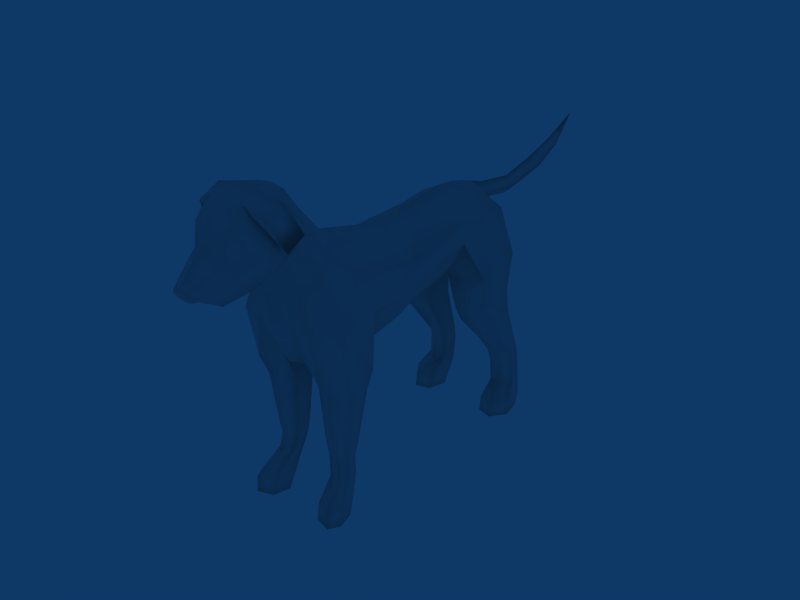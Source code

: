 # Source: dog.blend  (saved by Blender 2.72.0; exported with 4.5.12 LTS)
import bpy
from mathutils import Matrix  # noqa: F401  (used for matrix-valued properties, if any)

bpy.ops.wm.read_factory_settings(use_empty=True)
scene = bpy.context.scene
scene.name = 'Scene'

# ---- collections
col_collection_1 = bpy.data.collections.new('Collection 1'); scene.collection.children.link(col_collection_1)
col_collection_6 = bpy.data.collections.new('Collection 6'); scene.collection.children.link(col_collection_6)

# ---- materials (node trees are filled in below, after node groups)
mat_dural_creatures_quadruped_texture_simple_squirrel = bpy.data.materials.new('/dural/creatures/quadruped/texture/simple_squirrel')
mat_dural_creatures_quadruped_texture_simple_squirrel.alpha_threshold = 0.0
mat_dural_creatures_quadruped_texture_simple_squirrel.roughness = 0.5
mat_dural_creatures_quadruped_texture_simple_squirrel.line_color = (0.0, 0.0, 0.0, 1.0)

# ---- material node trees

# ---- world
world_world = bpy.data.worlds.new('World'); scene.world = world_world
world_world.color = (0.05656, 0.2208, 0.4)
world_world.use_sun_shadow = False
world_world.sun_shadow_jitter_overblur = 0.0
world_world.cycles.sampling_method = 'MANUAL'
world_world.cycles.sample_map_resolution = 256

# ---- meshes
me_dog = bpy.data.meshes.new('dog')
me_dog.from_pydata([(0.01143, -0.4325, 0.6133), (-0.001522, -0.3852, 0.533), (-0.001521, -0.3725, 0.4605), (-0.03391, -0.3124, 0.346), (-0.06193, -0.1853, 0.335), (-0.07059, -0.05393, 0.3651), (-0.05574, 0.03931, 0.3817), (-0.06285, 0.1419, 0.3994), (-0.02855, 0.3304, 0.522), (-0.04352, -0.4106, 0.6331), (-0.05108, -0.3953, 0.5936), (-0.06468, -0.3512, 0.5355), (-0.132, -0.1983, 0.4601), (-0.1134, -0.05393, 0.444), (-0.1124, 0.03739, 0.4661), (-0.1087, 0.2122, 0.5219), (-0.05954, -0.3829, 0.6746), (-0.07578, -0.3491, 0.6225), (-0.09069, -0.311, 0.5736), (-0.04758, -0.3876, 0.753), (-0.06715, -0.3108, 0.6587), (-0.08114, -0.273, 0.5956), (-0.1171, -0.2404, 0.5435), (-0.1134, -0.05393, 0.5104), (-0.1037, 0.03739, 0.5261), (-0.05537, 0.187, 0.5683), (-0.001522, 0.3093, 0.5689), (-0.0244, -0.3659, 0.764), (-0.03284, -0.2984, 0.683), (-0.05167, -0.235, 0.6019), (-0.05522, -0.05393, 0.5565), (-0.04166, 0.03739, 0.557), (-0.001521, -0.1877, 0.3042), (-0.001524, -0.05393, 0.3312), (-0.001523, 0.04062, 0.3564), (-0.001523, 0.1328, 0.3719), (-0.001522, 0.3218, 0.4474), (-0.001522, 0.3311, 0.5083), (-0.001522, 0.1883, 0.595), (-0.001522, 0.03739, 0.5825), (-0.001522, -0.05393, 0.5768), (-0.001522, -0.225, 0.6202), (-0.001522, -0.2894, 0.694), (0.01143, -0.3666, 0.7699), (-0.00152, -0.3295, 0.3487), (-0.04597, 0.2878, 0.5642), (-0.001522, 0.2762, 0.5802), (0.01143, -0.6082, 0.6104), (0.01143, -0.6099, 0.6271), (-0.007415, -0.6079, 0.6229), (-0.01403, -0.6032, 0.6127), (-0.007415, -0.5984, 0.6026), (0.01143, -0.5965, 0.5984), (0.01143, -0.6014, 0.6387), (-0.01165, -0.5975, 0.6304), (-0.02002, -0.5907, 0.6158), (-0.01165, -0.5839, 0.6013), (0.01143, -0.5866, 0.5977), (0.01143, -0.5753, 0.6656), (-0.02368, -0.5638, 0.6511), (-0.03703, -0.5541, 0.6201), (-0.02777, -0.5412, 0.5799), (0.01143, -0.5377, 0.5723), (0.01143, -0.5384, 0.6947), (-0.03014, -0.5295, 0.6758), (-0.04973, -0.5154, 0.6456), (-0.05081, -0.4853, 0.6002), (0.01143, -0.4897, 0.5907), (0.01143, -0.5278, 0.736), (-0.03549, -0.5175, 0.7283), (-0.06796, -0.4984, 0.6681), (-0.06178, -0.4667, 0.6122), (0.01143, -0.4607, 0.5992), (0.01143, -0.4957, 0.7689), (-0.02979, -0.4983, 0.7578), (-0.07508, -0.4635, 0.6913), (-0.06997, -0.4181, 0.6373), (0.01143, -0.44, 0.7934), (-0.02487, -0.4404, 0.7843), (-0.06661, -0.4016, 0.7281), (-0.03065, -0.4784, 0.767), (-0.0385, -0.4731, 0.7531), (-0.07778, -0.4093, 0.7205), (-0.04443, -0.4272, 0.773), (-0.0716, -0.3792, 0.6712), (-0.07909, -0.4701, 0.74), (-0.07802, -0.4183, 0.7656), (-0.06962, -0.4149, 0.7628), (-0.06999, -0.4735, 0.7345), (-0.09641, -0.4334, 0.6697), (-0.09592, -0.3861, 0.6938), (-0.1171, -0.2751, -0.03504), (-0.112, -0.3459, -0.03504), (-0.07164, -0.3331, -0.03504), (-0.06092, -0.2901, -0.03504), (-0.09051, -0.2599, -0.03504), (-0.1278, -0.3181, -0.03504), (-0.1113, -0.3434, 0.007563), (-0.06985, -0.3259, 0.007563), (-0.0568, -0.2735, 0.007563), (-0.08521, -0.2386, 0.007563), (-0.1129, -0.2585, 0.007563), (-0.126, -0.3109, 0.007563), (-0.0967, -0.2847, 0.0532), (-0.06379, -0.2781, 0.0532), (-0.05682, -0.2501, 0.0532), (-0.08275, -0.2287, 0.0532), (-0.1013, -0.2354, 0.0532), (-0.1095, -0.2682, 0.0532), (-0.08432, -0.2879, 0.1331), (-0.04555, -0.2718, 0.1331), (-0.04275, -0.2348, 0.1331), (-0.07871, -0.2138, 0.1331), (-0.1058, -0.2299, 0.1331), (-0.1086, -0.2669, 0.1331), (-0.0908, -0.306, 0.2748), (-0.03517, -0.2786, 0.2748), (-0.03099, -0.2282, 0.2748), (-0.08245, -0.1998, 0.2748), (-0.1242, -0.2184, 0.2748), (-0.1279, -0.2625, 0.2748), (-0.08801, -0.3352, 0.3327), (-0.03784, -0.231, 0.3123), (-0.1448, -0.222, 0.3327), (-0.1282, -0.2919, 0.3327), (-0.09315, -0.3589, 0.4617), (-0.1388, -0.3031, 0.4612), (-0.1021, -0.2637, 0.1032), (-0.08459, -0.279, 0.09975), (-0.05026, -0.2665, 0.1006), (-0.04755, -0.2377, 0.1005), (-0.07941, -0.222, 0.1008), (-0.09941, -0.2344, 0.1006), (-0.05194, -0.3625, 0.4603), (-0.1512, 0.2904, -0.03158), (-0.1034, 0.3569, -0.03289), (-0.1408, 0.3431, -0.03161), (-0.1226, 0.2515, -0.03166), (-0.08417, 0.2624, -0.03176), (-0.07418, 0.3155, -0.03483), (-0.09789, 0.3735, 0.004173), (-0.1383, 0.3565, 0.005736), (-0.1499, 0.2975, 0.005767), (-0.1219, 0.2554, 0.005692), (-0.08285, 0.2695, 0.005588), (-0.06931, 0.3291, 0.002268), (-0.09384, 0.3746, 0.03706), (-0.1277, 0.3668, 0.0388), (-0.1351, 0.3333, 0.03882), (-0.1109, 0.3076, 0.03287), (-0.08055, 0.3136, 0.03868), (-0.06954, 0.3471, 0.03544), (-0.09369, 0.3736, 0.09446), (-0.1268, 0.3632, 0.09669), (-0.1329, 0.3306, 0.09712), (-0.1067, 0.3083, 0.0953), (-0.07483, 0.3167, 0.09309), (-0.06679, 0.3497, 0.09266), (-0.09115, 0.3706, 0.1286), (-0.1246, 0.3579, 0.1309), (-0.1313, 0.3199, 0.1314), (-0.1054, 0.2945, 0.1296), (-0.07321, 0.3051, 0.1273), (-0.06453, 0.3435, 0.1269), (-0.08628, 0.3245, 0.2837), (-0.1404, 0.2877, 0.2744), (-0.1269, 0.2051, 0.2783), (-0.08715, 0.1671, 0.2742), (-0.04743, 0.2093, 0.2701), (-0.04743, 0.2876, 0.2556), (-0.08979, 0.3275, 0.3488), (-0.1401, 0.2803, 0.3304), (-0.1401, 0.1826, 0.3179), (-0.08979, 0.1399, 0.3179), (-0.04317, 0.1945, 0.3179), (-0.04214, 0.2806, 0.3304), (-0.07856, 0.3422, 0.4512), (-0.1435, 0.2925, 0.425), (-0.1469, 0.1728, 0.3958), (-0.01931, 0.3368, 0.4649), (-0.08934, 0.3139, 0.5213), (-0.1093, 0.1404, 0.4884), (-0.02206, 0.3469, 0.5259), (-0.001522, 0.3535, 0.5545), (-0.001522, 0.3526, 0.5092), (-0.0397, 0.2373, 0.4331), (-0.001522, 0.243, 0.3998), (-0.09232, 0.1479, 0.5346), (-0.001522, 0.4557, 0.4941), (-0.02206, 0.4503, 0.5112), (-0.001522, 0.4594, 0.5393), (-0.001522, 0.5914, 0.5232), (-0.02206, 0.5764, 0.5352), (-0.001522, 0.566, 0.5629), (-0.001522, 0.6743, 0.5648), (-0.01746, 0.66, 0.5699), (-0.001522, 0.6437, 0.5872), (-0.001522, 0.7487, 0.632), (0.03087, -0.3124, 0.346), (0.05888, -0.1853, 0.335), (0.06755, -0.05393, 0.3651), (0.05269, 0.03931, 0.3817), (0.05981, 0.1419, 0.3994), (0.02551, 0.3304, 0.522), (0.06638, -0.4106, 0.6331), (0.04803, -0.3953, 0.5936), (0.06164, -0.3512, 0.5355), (0.129, -0.1983, 0.4601), (0.1104, -0.05393, 0.444), (0.1094, 0.03739, 0.4661), (0.1057, 0.2122, 0.5219), (0.0824, -0.3829, 0.6746), (0.07274, -0.3491, 0.6225), (0.08764, -0.311, 0.5736), (0.07044, -0.3876, 0.753), (0.0641, -0.3108, 0.6587), (0.0781, -0.273, 0.5956), (0.1141, -0.2404, 0.5435), (0.1104, -0.05393, 0.5104), (0.1007, 0.03739, 0.5261), (0.05232, 0.187, 0.5683), (0.04726, -0.3659, 0.764), (0.02979, -0.2984, 0.683), (0.04862, -0.235, 0.6019), (0.05218, -0.05393, 0.5565), (0.03862, 0.03739, 0.557), (0.04292, 0.2878, 0.5642), (0.03027, -0.6079, 0.6229), (0.03689, -0.6032, 0.6127), (0.03027, -0.5984, 0.6026), (0.03451, -0.5975, 0.6304), (0.04288, -0.5907, 0.6158), (0.03451, -0.5839, 0.6013), (0.04654, -0.5638, 0.6511), (0.05989, -0.5541, 0.6201), (0.05063, -0.5412, 0.5799), (0.053, -0.5295, 0.6758), (0.07259, -0.5154, 0.6456), (0.07367, -0.4853, 0.6002), (0.05835, -0.5175, 0.7283), (0.09082, -0.4984, 0.6681), (0.08464, -0.4667, 0.6122), (0.05265, -0.4983, 0.7578), (0.09794, -0.4635, 0.6913), (0.09283, -0.4181, 0.6373), (0.04773, -0.4404, 0.7843), (0.08947, -0.4016, 0.7281), (0.05351, -0.4784, 0.767), (0.06136, -0.4731, 0.7531), (0.1006, -0.4093, 0.7205), (0.06729, -0.4272, 0.773), (0.09446, -0.3792, 0.6712), (0.1019, -0.4701, 0.74), (0.1009, -0.4183, 0.7656), (0.09248, -0.4149, 0.7628), (0.09285, -0.4735, 0.7345), (0.1193, -0.4334, 0.6697), (0.1188, -0.3861, 0.6938), (0.114, -0.2751, -0.03504), (0.1089, -0.3459, -0.03504), (0.0686, -0.3331, -0.03504), (0.05788, -0.2901, -0.03504), (0.08747, -0.2599, -0.03504), (0.1248, -0.3181, -0.03504), (0.1083, -0.3434, 0.007563), (0.06681, -0.3259, 0.007563), (0.05375, -0.2735, 0.007563), (0.08217, -0.2386, 0.007563), (0.1099, -0.2585, 0.007563), (0.123, -0.3109, 0.007563), (0.09366, -0.2847, 0.0532), (0.06075, -0.2781, 0.0532), (0.05377, -0.2501, 0.0532), (0.0797, -0.2287, 0.0532), (0.09827, -0.2354, 0.0532), (0.1064, -0.2682, 0.0532), (0.08092, -0.2879, 0.1331), (0.04429, -0.2718, 0.1331), (0.04165, -0.2348, 0.1331), (0.07563, -0.2138, 0.1331), (0.1013, -0.2299, 0.1331), (0.1039, -0.2669, 0.1331), (0.08818, -0.306, 0.2748), (0.03361, -0.2786, 0.2748), (0.02951, -0.2282, 0.2748), (0.07999, -0.1998, 0.2748), (0.121, -0.2184, 0.2748), (0.1246, -0.2625, 0.2748), (0.08497, -0.3352, 0.3327), (0.0348, -0.231, 0.3123), (0.1417, -0.222, 0.3327), (0.1251, -0.2919, 0.3327), (0.0901, -0.3589, 0.4617), (0.1357, -0.3031, 0.4612), (0.09907, -0.2637, 0.1032), (0.08155, -0.279, 0.09975), (0.04722, -0.2665, 0.1006), (0.04451, -0.2377, 0.1005), (0.07637, -0.222, 0.1008), (0.09636, -0.2344, 0.1006), (0.0489, -0.3625, 0.4603), (0.1482, 0.2904, -0.03158), (0.1003, 0.3569, -0.03289), (0.1378, 0.3431, -0.03161), (0.1195, 0.2515, -0.03166), (0.08113, 0.2624, -0.03176), (0.07113, 0.3155, -0.03483), (0.09485, 0.3735, 0.004173), (0.1352, 0.3565, 0.005736), (0.1469, 0.2975, 0.005767), (0.1189, 0.2554, 0.005692), (0.0798, 0.2695, 0.005589), (0.06626, 0.3291, 0.002268), (0.0908, 0.3746, 0.03706), (0.1247, 0.3668, 0.0388), (0.132, 0.3333, 0.03882), (0.1079, 0.3076, 0.03287), (0.07751, 0.3136, 0.03868), (0.06649, 0.3471, 0.03544), (0.09065, 0.3736, 0.09446), (0.1238, 0.3632, 0.09669), (0.1299, 0.3306, 0.09712), (0.1037, 0.3083, 0.0953), (0.07179, 0.3167, 0.09309), (0.06375, 0.3497, 0.09266), (0.0881, 0.3706, 0.1286), (0.1216, 0.3579, 0.1309), (0.1282, 0.3199, 0.1314), (0.1023, 0.2945, 0.1296), (0.07017, 0.3051, 0.1273), (0.06149, 0.3435, 0.1269), (0.08323, 0.3245, 0.2837), (0.1374, 0.2877, 0.2744), (0.1238, 0.2051, 0.2783), (0.08411, 0.1671, 0.2742), (0.04439, 0.2093, 0.2701), (0.04439, 0.2876, 0.2556), (0.08674, 0.3275, 0.3488), (0.1371, 0.2803, 0.3304), (0.1371, 0.1826, 0.3179), (0.08674, 0.1399, 0.3179), (0.04013, 0.1945, 0.3179), (0.0391, 0.2806, 0.3304), (0.07552, 0.3422, 0.4512), (0.1404, 0.2925, 0.425), (0.1438, 0.1728, 0.3958), (0.01626, 0.3368, 0.4649), (0.08629, 0.3139, 0.5213), (0.1063, 0.1404, 0.4884), (0.01902, 0.3469, 0.5259), (0.03665, 0.2373, 0.4331), (0.08927, 0.1479, 0.5346), (0.01902, 0.4503, 0.5112), (0.01902, 0.5764, 0.5352), (0.01441, 0.66, 0.5699), (-0.001522, -0.4173, 0.5903)], [], [(355, 0, 10), (0, 9, 10), (11, 2, 1), (1, 10, 11), (13, 5, 4), (4, 12, 13), (14, 6, 5), (5, 13, 14), (17, 10, 9), (9, 16, 17), (18, 11, 10), (10, 17, 18), (20, 17, 16), (16, 19, 20), (21, 18, 17), (17, 20, 21), (125, 11, 18), (18, 21, 22), (23, 13, 12), (12, 22, 23), (24, 14, 13), (13, 23, 24), (25, 15, 187), (14, 24, 187), (28, 20, 19), (19, 27, 28), (29, 21, 20), (20, 28, 29), (29, 22, 21), (30, 23, 22), (22, 29, 30), (31, 24, 23), (23, 30, 31), (24, 31, 187), (3, 44, 133), (44, 3, 32), (122, 32, 3), (5, 33, 32), (32, 4, 5), (6, 34, 33), (33, 5, 6), (7, 35, 34), (34, 6, 7), (8, 37, 179), (31, 39, 38), (38, 25, 31), (30, 40, 39), (39, 31, 30), (29, 41, 40), (40, 30, 29), (28, 42, 41), (41, 29, 28), (27, 43, 42), (42, 28, 27), (25, 38, 45), (45, 38, 46), (45, 46, 26), (133, 44, 2), (48, 49, 47), (49, 50, 47), (50, 51, 47), (51, 52, 47), (53, 54, 48), (54, 49, 48), (54, 55, 49), (55, 50, 49), (55, 56, 50), (56, 51, 50), (56, 57, 51), (57, 52, 51), (58, 59, 53), (59, 54, 53), (59, 60, 54), (60, 55, 54), (60, 61, 55), (61, 56, 55), (61, 62, 56), (62, 57, 56), (63, 64, 58), (64, 59, 58), (64, 65, 59), (65, 60, 59), (65, 66, 60), (66, 61, 60), (66, 67, 61), (67, 62, 61), (68, 69, 63), (69, 64, 63), (69, 70, 64), (70, 65, 64), (70, 71, 65), (71, 66, 65), (71, 72, 66), (72, 67, 66), (73, 74, 68), (74, 69, 68), (74, 75, 69), (75, 70, 69), (75, 76, 70), (76, 71, 70), (76, 9, 71), (0, 72, 71), (77, 78, 73), (78, 80, 73), (79, 82, 81), (79, 16, 82), (16, 76, 84), (16, 9, 76), (43, 27, 77), (27, 19, 77), (19, 83, 78), (78, 77, 19), (19, 16, 79), (9, 0, 71), (80, 74, 73), (80, 81, 74), (81, 75, 74), (82, 75, 81), (82, 16, 84), (83, 79, 81), (19, 79, 83), (82, 84, 75), (84, 76, 75), (78, 86, 85), (85, 80, 78), (83, 87, 86), (86, 78, 83), (80, 85, 88), (88, 81, 80), (81, 88, 87), (87, 83, 81), (86, 90, 89), (89, 85, 86), (90, 86, 87), (89, 88, 85), (88, 89, 90), (90, 87, 88), (93, 96, 91), (94, 93, 91), (95, 94, 91), (92, 96, 93), (98, 97, 92), (93, 98, 92), (99, 98, 93), (94, 99, 93), (100, 99, 94), (95, 100, 94), (101, 100, 95), (91, 101, 95), (102, 101, 91), (96, 102, 91), (97, 102, 96), (92, 97, 96), (104, 103, 97), (98, 104, 97), (105, 104, 98), (99, 105, 98), (106, 105, 99), (100, 106, 99), (107, 106, 100), (101, 107, 100), (108, 107, 101), (102, 108, 101), (103, 108, 102), (97, 103, 102), (110, 109, 128), (104, 129, 103), (111, 110, 129), (105, 130, 104), (112, 111, 130), (106, 131, 105), (113, 112, 131), (107, 132, 106), (114, 113, 132), (109, 114, 127), (103, 128, 108), (116, 115, 109), (110, 116, 109), (117, 116, 110), (111, 117, 110), (118, 117, 111), (112, 118, 111), (119, 118, 112), (113, 119, 112), (120, 119, 113), (114, 120, 113), (115, 120, 114), (109, 115, 114), (3, 121, 115), (116, 3, 115), (122, 3, 116), (117, 122, 116), (4, 122, 117), (118, 4, 117), (123, 4, 119), (119, 4, 118), (124, 123, 120), (120, 123, 119), (124, 120, 115), (121, 124, 115), (123, 12, 4), (126, 12, 123), (124, 126, 123), (125, 126, 124), (121, 125, 124), (133, 11, 125), (126, 22, 12), (18, 22, 126), (125, 18, 126), (109, 127, 128), (108, 127, 107), (128, 127, 108), (110, 128, 129), (129, 128, 103), (111, 129, 130), (130, 129, 104), (112, 130, 131), (131, 130, 105), (113, 131, 132), (132, 131, 106), (114, 132, 127), (127, 132, 107), (3, 133, 121), (133, 125, 121), (4, 32, 122), (11, 133, 2), (136, 139, 134), (138, 137, 134), (139, 138, 134), (135, 139, 136), (141, 140, 135), (136, 141, 135), (142, 141, 136), (134, 142, 136), (143, 142, 134), (137, 143, 134), (144, 143, 137), (138, 144, 137), (145, 144, 138), (139, 145, 138), (140, 145, 139), (135, 140, 139), (147, 146, 140), (141, 147, 140), (148, 147, 141), (142, 148, 141), (149, 148, 142), (143, 149, 142), (150, 149, 143), (144, 150, 143), (151, 150, 144), (145, 151, 144), (146, 151, 145), (140, 146, 145), (153, 152, 146), (147, 153, 146), (154, 153, 147), (148, 154, 147), (155, 154, 148), (149, 155, 148), (156, 155, 149), (150, 156, 149), (157, 156, 150), (151, 157, 150), (152, 157, 151), (146, 152, 151), (159, 158, 152), (153, 159, 152), (160, 159, 153), (154, 160, 153), (161, 160, 154), (155, 161, 154), (162, 161, 155), (156, 162, 155), (163, 162, 156), (157, 163, 156), (158, 163, 157), (152, 158, 157), (165, 164, 159), (159, 164, 158), (166, 165, 160), (160, 165, 159), (167, 166, 160), (161, 167, 160), (168, 167, 161), (162, 168, 161), (169, 168, 162), (163, 169, 162), (164, 169, 163), (158, 164, 163), (171, 170, 164), (165, 171, 164), (172, 171, 165), (166, 172, 165), (173, 172, 166), (167, 173, 166), (174, 173, 167), (168, 174, 167), (175, 174, 168), (169, 175, 168), (170, 175, 169), (164, 170, 169), (177, 176, 170), (171, 177, 170), (178, 177, 171), (172, 178, 171), (7, 178, 173), (173, 178, 172), (174, 7, 173), (179, 185, 174), (175, 179, 174), (176, 179, 170), (170, 179, 175), (180, 8, 176), (177, 180, 176), (15, 180, 177), (178, 15, 177), (181, 15, 178), (7, 181, 178), (36, 186, 185), (176, 8, 179), (45, 26, 8), (180, 45, 8), (25, 45, 180), (15, 25, 180), (6, 14, 181), (181, 7, 6), (179, 37, 36), (36, 185, 179), (184, 37, 8), (8, 182, 184), (182, 8, 26), (26, 183, 182), (185, 7, 174), (185, 35, 7), (186, 35, 185), (187, 181, 14), (187, 15, 181), (187, 31, 25), (182, 189, 188), (188, 184, 182), (183, 190, 189), (189, 182, 183), (191, 188, 189), (189, 192, 191), (192, 189, 190), (190, 193, 192), (195, 192, 193), (193, 196, 195), (194, 191, 192), (192, 195, 194), (197, 195, 196), (197, 194, 195), (205, 0, 355), (204, 0, 205), (2, 206, 1), (205, 1, 206), (200, 208, 199), (207, 199, 208), (201, 209, 200), (208, 200, 209), (205, 212, 204), (211, 204, 212), (206, 213, 205), (212, 205, 213), (212, 215, 211), (214, 211, 215), (213, 216, 212), (215, 212, 216), (206, 292, 213), (216, 213, 217), (208, 218, 207), (217, 207, 218), (209, 219, 208), (218, 208, 219), (210, 220, 351), (219, 209, 351), (215, 222, 214), (221, 214, 222), (216, 223, 215), (222, 215, 223), (217, 223, 216), (218, 224, 217), (223, 217, 224), (219, 225, 218), (224, 218, 225), (225, 219, 351), (44, 198, 300), (198, 44, 32), (32, 289, 198), (33, 200, 32), (199, 32, 200), (34, 201, 33), (200, 33, 201), (35, 202, 34), (201, 34, 202), (37, 203, 346), (39, 225, 38), (220, 38, 225), (40, 224, 39), (225, 39, 224), (41, 223, 40), (224, 40, 223), (42, 222, 41), (223, 41, 222), (43, 221, 42), (222, 42, 221), (38, 220, 226), (38, 226, 46), (46, 226, 26), (44, 300, 2), (227, 48, 47), (228, 227, 47), (229, 228, 47), (52, 229, 47), (230, 53, 48), (227, 230, 48), (231, 230, 227), (228, 231, 227), (232, 231, 228), (229, 232, 228), (57, 232, 229), (52, 57, 229), (233, 58, 53), (230, 233, 53), (234, 233, 230), (231, 234, 230), (235, 234, 231), (232, 235, 231), (62, 235, 232), (57, 62, 232), (236, 63, 58), (233, 236, 58), (237, 236, 233), (234, 237, 233), (238, 237, 234), (235, 238, 234), (67, 238, 235), (62, 67, 235), (239, 68, 63), (236, 239, 63), (240, 239, 236), (237, 240, 236), (241, 240, 237), (238, 241, 237), (72, 241, 238), (67, 72, 238), (242, 73, 68), (239, 242, 68), (243, 242, 239), (240, 243, 239), (244, 243, 240), (241, 244, 240), (204, 244, 241), (72, 0, 241), (245, 77, 73), (247, 245, 73), (249, 246, 248), (211, 246, 249), (244, 211, 251), (204, 211, 244), (221, 43, 77), (214, 221, 77), (250, 214, 245), (77, 245, 214), (211, 214, 246), (0, 204, 241), (242, 247, 73), (248, 247, 242), (243, 248, 242), (243, 249, 248), (211, 249, 251), (246, 250, 248), (246, 214, 250), (251, 249, 243), (244, 251, 243), (253, 245, 252), (247, 252, 245), (254, 250, 253), (245, 253, 250), (252, 247, 255), (248, 255, 247), (255, 248, 254), (250, 254, 248), (257, 253, 256), (252, 256, 253), (253, 257, 254), (255, 256, 252), (256, 255, 257), (254, 257, 255), (263, 260, 258), (260, 261, 258), (261, 262, 258), (263, 259, 260), (264, 265, 259), (265, 260, 259), (265, 266, 260), (266, 261, 260), (266, 267, 261), (267, 262, 261), (267, 268, 262), (268, 258, 262), (268, 269, 258), (269, 263, 258), (269, 264, 263), (264, 259, 263), (270, 271, 264), (271, 265, 264), (271, 272, 265), (272, 266, 265), (272, 273, 266), (273, 267, 266), (273, 274, 267), (274, 268, 267), (274, 275, 268), (275, 269, 268), (275, 270, 269), (270, 264, 269), (276, 277, 295), (296, 271, 270), (277, 278, 296), (297, 272, 271), (278, 279, 297), (298, 273, 272), (279, 280, 298), (299, 274, 273), (280, 281, 299), (281, 276, 294), (295, 270, 275), (282, 283, 276), (283, 277, 276), (283, 284, 277), (284, 278, 277), (284, 285, 278), (285, 279, 278), (285, 286, 279), (286, 280, 279), (286, 287, 280), (287, 281, 280), (287, 282, 281), (282, 276, 281), (288, 198, 282), (198, 283, 282), (198, 289, 283), (289, 284, 283), (289, 199, 284), (199, 285, 284), (199, 290, 286), (199, 286, 285), (290, 291, 287), (290, 287, 286), (287, 291, 282), (291, 288, 282), (207, 290, 199), (207, 293, 290), (293, 291, 290), (293, 292, 291), (292, 288, 291), (206, 300, 292), (217, 293, 207), (217, 213, 293), (213, 292, 293), (294, 276, 295), (294, 275, 274), (294, 295, 275), (295, 277, 296), (295, 296, 270), (296, 278, 297), (296, 297, 271), (297, 279, 298), (297, 298, 272), (298, 280, 299), (298, 299, 273), (299, 281, 294), (299, 294, 274), (300, 198, 288), (292, 300, 288), (32, 199, 289), (300, 206, 2), (306, 303, 301), (304, 305, 301), (305, 306, 301), (306, 302, 303), (307, 308, 302), (308, 303, 302), (308, 309, 303), (309, 301, 303), (309, 310, 301), (310, 304, 301), (310, 311, 304), (311, 305, 304), (311, 312, 305), (312, 306, 305), (312, 307, 306), (307, 302, 306), (313, 314, 307), (314, 308, 307), (314, 315, 308), (315, 309, 308), (315, 316, 309), (316, 310, 309), (316, 317, 310), (317, 311, 310), (317, 318, 311), (318, 312, 311), (318, 313, 312), (313, 307, 312), (319, 320, 313), (320, 314, 313), (320, 321, 314), (321, 315, 314), (321, 322, 315), (322, 316, 315), (322, 323, 316), (323, 317, 316), (323, 324, 317), (324, 318, 317), (324, 319, 318), (319, 313, 318), (325, 326, 319), (326, 320, 319), (326, 327, 320), (327, 321, 320), (327, 328, 321), (328, 322, 321), (328, 329, 322), (329, 323, 322), (329, 330, 323), (330, 324, 323), (330, 325, 324), (325, 319, 324), (331, 332, 326), (331, 326, 325), (332, 333, 327), (332, 327, 326), (333, 334, 327), (334, 328, 327), (334, 335, 328), (335, 329, 328), (335, 336, 329), (336, 330, 329), (336, 331, 330), (331, 325, 330), (337, 338, 331), (338, 332, 331), (338, 339, 332), (339, 333, 332), (339, 340, 333), (340, 334, 333), (340, 341, 334), (341, 335, 334), (341, 342, 335), (342, 336, 335), (342, 337, 336), (337, 331, 336), (343, 344, 337), (344, 338, 337), (344, 345, 338), (345, 339, 338), (345, 202, 340), (345, 340, 339), (202, 341, 340), (350, 346, 341), (346, 342, 341), (346, 343, 337), (346, 337, 342), (203, 347, 343), (347, 344, 343), (347, 210, 344), (210, 345, 344), (210, 348, 345), (348, 202, 345), (186, 36, 350), (203, 343, 346), (26, 226, 203), (226, 347, 203), (226, 220, 347), (220, 210, 347), (209, 201, 348), (202, 348, 201), (37, 346, 36), (350, 36, 346), (37, 184, 203), (349, 203, 184), (203, 349, 26), (183, 26, 349), (202, 350, 341), (35, 350, 202), (35, 186, 350), (348, 351, 209), (210, 351, 348), (225, 351, 220), (352, 349, 188), (184, 188, 349), (190, 183, 352), (349, 352, 183), (188, 191, 352), (353, 352, 191), (352, 353, 190), (193, 190, 353), (353, 354, 193), (196, 193, 354), (191, 194, 353), (354, 353, 194), (354, 197, 196), (194, 197, 354), (1, 205, 355), (10, 1, 355)])
me_dog.polygons.foreach_set('use_smooth', [True] * 708)
_uv = me_dog.uv_layers.new(name='UVTex')
_uv.uv.foreach_set('vector', [0.2388, 0.7805, 0.2091, 0.7831, 0.2889, 0.7245, 0.2091, 0.7831, 0.2208, 0.7562, 0.2889, 0.7245, 0.3456, 0.6917, 0.2936, 0.7799, 0.2781, 0.7771, 0.2781, 0.7771, 0.2889, 0.7245, 0.3456, 0.6917, 0.6201, 0.6741, 0.6009, 0.7495, 0.5605, 0.7009, 0.5605, 0.7009, 0.5506, 0.6485, 0.6201, 0.6741, 0.6582, 0.6762, 0.6463, 0.7484, 0.6009, 0.7495, 0.6009, 0.7495, 0.6201, 0.6741, 0.6582, 0.6762, 0.3249, 0.6535, 0.2889, 0.7245, 0.2208, 0.7562, 0.2208, 0.7562, 0.2569, 0.6997, 0.3249, 0.6535, 0.3716, 0.653, 0.3456, 0.6917, 0.2889, 0.7245, 0.2889, 0.7245, 0.3249, 0.6535, 0.3716, 0.653, 0.3429, 0.6137, 0.3249, 0.6535, 0.2569, 0.6997, 0.2569, 0.6997, 0.3154, 0.6143, 0.3429, 0.6137, 0.4118, 0.5989, 0.3716, 0.653, 0.3249, 0.6535, 0.3249, 0.6535, 0.3429, 0.6137, 0.4118, 0.5989, 0.3984, 0.669, 0.3456, 0.6917, 0.3716, 0.653, 0.3716, 0.653, 0.4118, 0.5989, 0.4969, 0.5912, 0.5911, 0.5929, 0.6201, 0.6741, 0.5506, 0.6485, 0.5506, 0.6485, 0.4969, 0.5912, 0.5911, 0.5929, 0.6288, 0.6046, 0.6582, 0.6762, 0.6201, 0.6741, 0.6201, 0.6741, 0.5911, 0.5929, 0.6288, 0.6046, 0.7455, 0.5438, 0.7452, 0.6102, 0.6888, 0.6225, 0.6582, 0.6762, 0.6288, 0.6046, 0.6888, 0.6225, 0.3633, 0.5411, 0.3429, 0.6137, 0.3154, 0.6143, 0.3154, 0.6143, 0.3203, 0.5402, 0.3633, 0.5411, 0.4299, 0.5437, 0.4118, 0.5989, 0.3429, 0.6137, 0.3429, 0.6137, 0.3633, 0.5411, 0.4299, 0.5437, 0.4299, 0.5437, 0.4969, 0.5912, 0.4118, 0.5989, 0.5808, 0.5611, 0.5911, 0.5929, 0.4969, 0.5912, 0.4969, 0.5912, 0.4299, 0.5437, 0.5808, 0.5611, 0.6321, 0.548, 0.6288, 0.6046, 0.5911, 0.5929, 0.5911, 0.5929, 0.5808, 0.5611, 0.6321, 0.548, 0.6288, 0.6046, 0.6321, 0.548, 0.6888, 0.6225, 0.3619, 0.7326, 0.3027, 0.7862, 0.3601, 0.717, 0.3027, 0.7862, 0.3619, 0.7326, 0.3067, 0.8003, 0.3656, 0.7608, 0.3067, 0.8003, 0.3619, 0.7326, 0.6009, 0.7495, 0.585, 0.8471, 0.5403, 0.841, 0.5403, 0.841, 0.5605, 0.7009, 0.6009, 0.7495, 0.6463, 0.7484, 0.6366, 0.8496, 0.585, 0.8471, 0.585, 0.8471, 0.6009, 0.7495, 0.6463, 0.7484, 0.681, 0.7465, 0.7026, 0.8529, 0.6366, 0.8496, 0.6366, 0.8496, 0.6463, 0.7484, 0.681, 0.7465, 0.9687, 0.5359, 0.9983, 0.5524, 0.9647, 0.5876, 0.6321, 0.548, 0.6274, 0.5002, 0.7472, 0.5003, 0.7472, 0.5003, 0.7455, 0.5438, 0.6321, 0.548, 0.5808, 0.5611, 0.5453, 0.5001, 0.6274, 0.5002, 0.6274, 0.5002, 0.6321, 0.548, 0.5808, 0.5611, 0.4299, 0.5437, 0.4246, 0.4999, 0.5453, 0.5001, 0.5453, 0.5001, 0.5808, 0.5611, 0.4299, 0.5437, 0.3633, 0.5411, 0.357, 0.5003, 0.4246, 0.4999, 0.4246, 0.4999, 0.4299, 0.5437, 0.3633, 0.5411, 0.3203, 0.5402, 0.2996, 0.5003, 0.357, 0.5003, 0.357, 0.5003, 0.3633, 0.5411, 0.3203, 0.5402, 0.7455, 0.5438, 0.7472, 0.5003, 0.9084, 0.5339, 0.9084, 0.5339, 0.7472, 0.5003, 0.9403, 0.4997, 0.9084, 0.5339, 0.9403, 0.4997, 0.9986, 0.5001, 0.3601, 0.717, 0.3027, 0.7862, 0.2936, 0.7799, 0.02775, 0.5, 0.02601, 0.5235, 0.000367, 0.5, 0.02601, 0.5235, 0.02077, 0.5338, 0.000367, 0.5, 0.02077, 0.5338, 0.01164, 0.5401, 0.000367, 0.5, 0.01164, 0.5401, 0.000242, 0.5382, 0.000367, 0.5, 0.0437, 0.5, 0.04397, 0.5279, 0.02775, 0.5, 0.04397, 0.5279, 0.02601, 0.5235, 0.02775, 0.5, 0.04397, 0.5279, 0.03568, 0.5476, 0.02601, 0.5235, 0.03568, 0.5476, 0.02077, 0.5338, 0.02601, 0.5235, 0.03568, 0.5476, 0.02322, 0.5597, 0.02077, 0.5338, 0.02322, 0.5597, 0.01164, 0.5401, 0.02077, 0.5338, 0.02322, 0.5597, 0.000927, 0.5609, 0.01164, 0.5401, 0.000927, 0.5609, 0.000242, 0.5382, 0.01164, 0.5401, 0.0745, 0.5, 0.08585, 0.5578, 0.0437, 0.5, 0.08585, 0.5578, 0.04397, 0.5279, 0.0437, 0.5, 0.08585, 0.5578, 0.06401, 0.5895, 0.04397, 0.5279, 0.06401, 0.5895, 0.03568, 0.5476, 0.04397, 0.5279, 0.06401, 0.5895, 0.05092, 0.7017, 0.03568, 0.5476, 0.05092, 0.7017, 0.02322, 0.5597, 0.03568, 0.5476, 0.05092, 0.7017, 0.000932, 0.697, 0.02322, 0.5597, 0.000932, 0.697, 0.000927, 0.5609, 0.02322, 0.5597, 0.09901, 0.5003, 0.1421, 0.5977, 0.0745, 0.5, 0.1421, 0.5977, 0.08585, 0.5578, 0.0745, 0.5, 0.1421, 0.5977, 0.1079, 0.6057, 0.08585, 0.5578, 0.1079, 0.6057, 0.06401, 0.5895, 0.08585, 0.5578, 0.1079, 0.6057, 0.1037, 0.7195, 0.06401, 0.5895, 0.1037, 0.7195, 0.05092, 0.7017, 0.06401, 0.5895, 0.1037, 0.7195, 0.000951, 0.7593, 0.05092, 0.7017, 0.000951, 0.7593, 0.000932, 0.697, 0.05092, 0.7017, 0.2182, 0.5, 0.2388, 0.5745, 0.09901, 0.5003, 0.2388, 0.5745, 0.1421, 0.5977, 0.09901, 0.5003, 0.2388, 0.5745, 0.1825, 0.6702, 0.1421, 0.5977, 0.1825, 0.6702, 0.1079, 0.6057, 0.1421, 0.5977, 0.1825, 0.6702, 0.1625, 0.7345, 0.1079, 0.6057, 0.1625, 0.7345, 0.1037, 0.7195, 0.1079, 0.6057, 0.1625, 0.7345, 0.1039, 0.7638, 0.1037, 0.7195, 0.1039, 0.7638, 0.000951, 0.7593, 0.1037, 0.7195, 0.2391, 0.5, 0.2429, 0.5705, 0.2182, 0.5, 0.2429, 0.5705, 0.2388, 0.5745, 0.2182, 0.5, 0.2429, 0.5705, 0.2305, 0.6411, 0.2388, 0.5745, 0.2305, 0.6411, 0.1825, 0.6702, 0.2388, 0.5745, 0.2305, 0.6411, 0.1991, 0.7428, 0.1825, 0.6702, 0.1991, 0.7428, 0.1625, 0.7345, 0.1825, 0.6702, 0.1991, 0.7428, 0.2208, 0.7562, 0.1625, 0.7345, 0.2091, 0.7831, 0.1039, 0.7638, 0.1625, 0.7345, 0.273, 0.5003, 0.2577, 0.5569, 0.2391, 0.5, 0.2577, 0.5569, 0.2539, 0.5581, 0.2391, 0.5, 0.2394, 0.6924, 0.2273, 0.703, 0.2603, 0.6162, 0.2394, 0.6924, 0.2569, 0.6997, 0.2273, 0.703, 0.2569, 0.6997, 0.1991, 0.7428, 0.215, 0.7248, 0.2569, 0.6997, 0.2208, 0.7562, 0.1991, 0.7428, 0.2996, 0.5003, 0.3203, 0.5402, 0.273, 0.5003, 0.3203, 0.5402, 0.3154, 0.6143, 0.273, 0.5003, 0.3154, 0.6143, 0.2648, 0.6176, 0.2577, 0.5569, 0.2577, 0.5569, 0.273, 0.5003, 0.3154, 0.6143, 0.3154, 0.6143, 0.2569, 0.6997, 0.2394, 0.6924, 0.2208, 0.7562, 0.2091, 0.7831, 0.1625, 0.7345, 0.2539, 0.5581, 0.2429, 0.5705, 0.2391, 0.5, 0.2539, 0.5581, 0.2603, 0.6162, 0.2429, 0.5705, 0.2603, 0.6162, 0.2305, 0.6411, 0.2429, 0.5705, 0.2273, 0.703, 0.2305, 0.6411, 0.2603, 0.6162, 0.2273, 0.703, 0.2569, 0.6997, 0.215, 0.7248, 0.2648, 0.6176, 0.2394, 0.6924, 0.2603, 0.6162, 0.3154, 0.6143, 0.2394, 0.6924, 0.2648, 0.6176, 0.2273, 0.703, 0.215, 0.7248, 0.2305, 0.6411, 0.215, 0.7248, 0.1991, 0.7428, 0.2305, 0.6411, 0.2532, 0.8869, 0.2699, 0.8549, 0.2948, 0.8564, 0.2948, 0.8564, 0.3, 0.8917, 0.2532, 0.8869, 0.2322, 0.8835, 0.2597, 0.852, 0.2699, 0.8549, 0.2699, 0.8549, 0.2532, 0.8869, 0.2322, 0.8835, 0.3, 0.8917, 0.2948, 0.8564, 0.316, 0.8964, 0.1835, 0.7894, 0.1713, 0.8379, 0.196, 0.8353, 0.1938, 0.8058, 0.2183, 0.8046, 0.2482, 0.8509, 0.2482, 0.8509, 0.2264, 0.8792, 0.1938, 0.8058, 0.2699, 0.8549, 0.2818, 0.814, 0.2913, 0.8139, 0.2913, 0.8139, 0.2948, 0.8564, 0.2699, 0.8549, 0.2818, 0.814, 0.2699, 0.8549, 0.2597, 0.852, 0.2913, 0.8139, 0.316, 0.8964, 0.2948, 0.8564, 0.2183, 0.8046, 0.2747, 0.8028, 0.2797, 0.8112, 0.2797, 0.8112, 0.2482, 0.8509, 0.2183, 0.8046, 0.03062, 0.8336, 0.02781, 0.7879, 0.04873, 0.8066, 0.07483, 0.833, 0.03062, 0.8336, 0.04873, 0.8066, 0.08365, 0.8061, 0.07483, 0.833, 0.04873, 0.8066, 0.007177, 0.8072, 0.02781, 0.7879, 0.04873, 0.8066, 0.3432, 0.8949, 0.3752, 0.9091, 0.3563, 0.928, 0.3287, 0.9178, 0.3432, 0.8949, 0.3563, 0.928, 0.4734, 0.9197, 0.4978, 0.926, 0.4909, 0.95, 0.4606, 0.9378, 0.4734, 0.9197, 0.4909, 0.95, 0.4438, 0.9117, 0.4734, 0.9197, 0.4606, 0.9378, 0.4349, 0.928, 0.4438, 0.9117, 0.4606, 0.9378, 0.4249, 0.9078, 0.4438, 0.9117, 0.4349, 0.928, 0.4162, 0.928, 0.4249, 0.9078, 0.4349, 0.928, 0.403, 0.9065, 0.4249, 0.9078, 0.4162, 0.928, 0.3892, 0.928, 0.403, 0.9065, 0.4162, 0.928, 0.3752, 0.9091, 0.403, 0.9065, 0.3892, 0.928, 0.3563, 0.928, 0.3752, 0.9091, 0.3892, 0.928, 0.3633, 0.8828, 0.4003, 0.8918, 0.3752, 0.9091, 0.3432, 0.8949, 0.3633, 0.8828, 0.3752, 0.9091, 0.4815, 0.9039, 0.5068, 0.9126, 0.4978, 0.926, 0.4734, 0.9197, 0.4815, 0.9039, 0.4978, 0.926, 0.4545, 0.897, 0.4815, 0.9039, 0.4734, 0.9197, 0.4438, 0.9117, 0.4545, 0.897, 0.4734, 0.9197, 0.4395, 0.8905, 0.4545, 0.897, 0.4438, 0.9117, 0.4249, 0.9078, 0.4395, 0.8905, 0.4438, 0.9117, 0.4221, 0.8931, 0.4395, 0.8905, 0.4249, 0.9078, 0.403, 0.9065, 0.4221, 0.8931, 0.4249, 0.9078, 0.4003, 0.8918, 0.4221, 0.8931, 0.403, 0.9065, 0.3752, 0.9091, 0.4003, 0.8918, 0.403, 0.9065, 0.3813, 0.7974, 0.4143, 0.7937, 0.4138, 0.8197, 0.3633, 0.8828, 0.3838, 0.8168, 0.4003, 0.8918, 0.5072, 0.793, 0.5281, 0.7997, 0.5274, 0.8438, 0.4815, 0.9039, 0.4994, 0.8361, 0.5068, 0.9126, 0.4842, 0.7833, 0.5072, 0.793, 0.4994, 0.8361, 0.4545, 0.897, 0.4707, 0.8284, 0.4815, 0.9039, 0.4547, 0.7846, 0.4842, 0.7833, 0.4707, 0.8284, 0.4395, 0.8905, 0.453, 0.8233, 0.4545, 0.897, 0.4379, 0.7885, 0.4547, 0.7846, 0.453, 0.8233, 0.4143, 0.7937, 0.4379, 0.7885, 0.4353, 0.8198, 0.4003, 0.8918, 0.4138, 0.8197, 0.4221, 0.8931, 0.3836, 0.7537, 0.3876, 0.7459, 0.4143, 0.7937, 0.3813, 0.7974, 0.3836, 0.7537, 0.4143, 0.7937, 0.3739, 0.7806, 0.3836, 0.7537, 0.3813, 0.7974, 0.5072, 0.793, 0.525, 0.7623, 0.5281, 0.7997, 0.5148, 0.7563, 0.525, 0.7623, 0.5072, 0.793, 0.4842, 0.7833, 0.5148, 0.7563, 0.5072, 0.793, 0.4978, 0.747, 0.5148, 0.7563, 0.4842, 0.7833, 0.4547, 0.7846, 0.4978, 0.747, 0.4842, 0.7833, 0.4376, 0.7485, 0.4978, 0.747, 0.4547, 0.7846, 0.4379, 0.7885, 0.4376, 0.7485, 0.4547, 0.7846, 0.3876, 0.7459, 0.4376, 0.7485, 0.4379, 0.7885, 0.4143, 0.7937, 0.3876, 0.7459, 0.4379, 0.7885, 0.3619, 0.7326, 0.3825, 0.7164, 0.3876, 0.7459, 0.3836, 0.7537, 0.3619, 0.7326, 0.3876, 0.7459, 0.3656, 0.7608, 0.3619, 0.7326, 0.3836, 0.7537, 0.3739, 0.7806, 0.3656, 0.7608, 0.3836, 0.7537, 0.3091, 0.8217, 0.3656, 0.7608, 0.353, 0.8319, 0.5148, 0.7563, 0.5605, 0.7009, 0.525, 0.7623, 0.5107, 0.698, 0.5605, 0.7009, 0.4978, 0.747, 0.4978, 0.747, 0.5605, 0.7009, 0.5148, 0.7563, 0.4445, 0.7036, 0.5107, 0.698, 0.4376, 0.7485, 0.4376, 0.7485, 0.5107, 0.698, 0.4978, 0.747, 0.4445, 0.7036, 0.4376, 0.7485, 0.3876, 0.7459, 0.3825, 0.7164, 0.4445, 0.7036, 0.3876, 0.7459, 0.5107, 0.698, 0.5506, 0.6485, 0.5605, 0.7009, 0.4595, 0.6502, 0.5506, 0.6485, 0.5107, 0.698, 0.4445, 0.7036, 0.4595, 0.6502, 0.5107, 0.698, 0.3984, 0.669, 0.4595, 0.6502, 0.4445, 0.7036, 0.3825, 0.7164, 0.3984, 0.669, 0.4445, 0.7036, 0.3601, 0.717, 0.3456, 0.6917, 0.3984, 0.669, 0.4595, 0.6502, 0.4969, 0.5912, 0.5506, 0.6485, 0.3716, 0.653, 0.4969, 0.5912, 0.4595, 0.6502, 0.3984, 0.669, 0.3716, 0.653, 0.4595, 0.6502, 0.4143, 0.7937, 0.4353, 0.8198, 0.4138, 0.8197, 0.4221, 0.8931, 0.4353, 0.8198, 0.4395, 0.8905, 0.4138, 0.8197, 0.4353, 0.8198, 0.4221, 0.8931, 0.3813, 0.7974, 0.4138, 0.8197, 0.3838, 0.8168, 0.3838, 0.8168, 0.4138, 0.8197, 0.4003, 0.8918, 0.5072, 0.793, 0.5274, 0.8438, 0.4994, 0.8361, 0.4994, 0.8361, 0.5274, 0.8438, 0.5068, 0.9126, 0.4842, 0.7833, 0.4994, 0.8361, 0.4707, 0.8284, 0.4707, 0.8284, 0.4994, 0.8361, 0.4815, 0.9039, 0.4547, 0.7846, 0.4707, 0.8284, 0.453, 0.8233, 0.453, 0.8233, 0.4707, 0.8284, 0.4545, 0.897, 0.4379, 0.7885, 0.453, 0.8233, 0.4353, 0.8198, 0.4353, 0.8198, 0.453, 0.8233, 0.4395, 0.8905, 0.3619, 0.7326, 0.3601, 0.717, 0.3825, 0.7164, 0.3601, 0.717, 0.3984, 0.669, 0.3825, 0.7164, 0.3091, 0.8217, 0.3067, 0.8003, 0.3656, 0.7608, 0.3456, 0.6917, 0.3601, 0.717, 0.2936, 0.7799, 0.1639, 0.7946, 0.1333, 0.8373, 0.1319, 0.8085, 0.09967, 0.8258, 0.09748, 0.8017, 0.1639, 0.7946, 0.1333, 0.8373, 0.09967, 0.8258, 0.1319, 0.8085, 0.1642, 0.8291, 0.1333, 0.8373, 0.1319, 0.8085, 0.8593, 0.9797, 0.8882, 0.9798, 0.8831, 0.9957, 0.8498, 0.9951, 0.8593, 0.9797, 0.8831, 0.9957, 0.8395, 0.9785, 0.8593, 0.9797, 0.8498, 0.9951, 0.8267, 0.9948, 0.8395, 0.9785, 0.8498, 0.9951, 0.8221, 0.9737, 0.8395, 0.9785, 0.8267, 0.9948, 0.8025, 0.9932, 0.8221, 0.9737, 0.8267, 0.9948, 0.7704, 0.957, 0.8221, 0.9737, 0.8025, 0.9932, 0.7542, 0.9773, 0.7704, 0.957, 0.8025, 0.9932, 0.9211, 0.9787, 0.9505, 0.9789, 0.9396, 0.9954, 0.9162, 0.9971, 0.9211, 0.9787, 0.9396, 0.9954, 0.8882, 0.9798, 0.9211, 0.9787, 0.9162, 0.9971, 0.8831, 0.9957, 0.8882, 0.9798, 0.9162, 0.9971, 0.8678, 0.9679, 0.8926, 0.9676, 0.8882, 0.9798, 0.8593, 0.9797, 0.8678, 0.9679, 0.8882, 0.9798, 0.8439, 0.963, 0.8678, 0.9679, 0.8593, 0.9797, 0.8395, 0.9785, 0.8439, 0.963, 0.8593, 0.9797, 0.832, 0.9615, 0.8439, 0.963, 0.8395, 0.9785, 0.8221, 0.9737, 0.832, 0.9615, 0.8395, 0.9785, 0.7858, 0.953, 0.832, 0.9615, 0.8221, 0.9737, 0.7704, 0.957, 0.7858, 0.953, 0.8221, 0.9737, 0.9239, 0.9655, 0.9565, 0.9625, 0.9505, 0.9789, 0.9211, 0.9787, 0.9239, 0.9655, 0.9505, 0.9789, 0.8926, 0.9676, 0.9239, 0.9655, 0.9211, 0.9787, 0.8882, 0.9798, 0.8926, 0.9676, 0.9211, 0.9787, 0.9079, 0.8773, 0.9265, 0.8746, 0.8926, 0.9676, 0.8678, 0.9679, 0.9079, 0.8773, 0.8926, 0.9676, 0.8924, 0.8825, 0.9079, 0.8773, 0.8678, 0.9679, 0.8439, 0.963, 0.8924, 0.8825, 0.8678, 0.9679, 0.8808, 0.8835, 0.8924, 0.8825, 0.8439, 0.963, 0.832, 0.9615, 0.8808, 0.8835, 0.8439, 0.963, 0.8123, 0.9048, 0.8808, 0.8835, 0.832, 0.9615, 0.7858, 0.953, 0.8123, 0.9048, 0.832, 0.9615, 0.9587, 0.8738, 0.9881, 0.8663, 0.9565, 0.9625, 0.9239, 0.9655, 0.9587, 0.8738, 0.9565, 0.9625, 0.9265, 0.8746, 0.9587, 0.8738, 0.9239, 0.9655, 0.8926, 0.9676, 0.9265, 0.8746, 0.9239, 0.9655, 0.9024, 0.8474, 0.9339, 0.8412, 0.9265, 0.8746, 0.9079, 0.8773, 0.9024, 0.8474, 0.9265, 0.8746, 0.8892, 0.8515, 0.9024, 0.8474, 0.9079, 0.8773, 0.8924, 0.8825, 0.8892, 0.8515, 0.9079, 0.8773, 0.8745, 0.8559, 0.8892, 0.8515, 0.8924, 0.8825, 0.8808, 0.8835, 0.8745, 0.8559, 0.8924, 0.8825, 0.8019, 0.8839, 0.8745, 0.8559, 0.8808, 0.8835, 0.8123, 0.9048, 0.8019, 0.8839, 0.8808, 0.8835, 0.9648, 0.8385, 0.9912, 0.8393, 0.9881, 0.8663, 0.9587, 0.8738, 0.9648, 0.8385, 0.9881, 0.8663, 0.9339, 0.8412, 0.9648, 0.8385, 0.9587, 0.8738, 0.9265, 0.8746, 0.9339, 0.8412, 0.9587, 0.8738, 0.8519, 0.7932, 0.8818, 0.7854, 0.9024, 0.8474, 0.9024, 0.8474, 0.8818, 0.7854, 0.9339, 0.8412, 0.7959, 0.7994, 0.8519, 0.7932, 0.8892, 0.8515, 0.8892, 0.8515, 0.8519, 0.7932, 0.9024, 0.8474, 0.7529, 0.8211, 0.7959, 0.7994, 0.8892, 0.8515, 0.8745, 0.8559, 0.7529, 0.8211, 0.8892, 0.8515, 0.7158, 0.8327, 0.7529, 0.8211, 0.8745, 0.8559, 0.8019, 0.8839, 0.7158, 0.8327, 0.8745, 0.8559, 0.9162, 0.7745, 0.9432, 0.7818, 0.9912, 0.8393, 0.9648, 0.8385, 0.9162, 0.7745, 0.9912, 0.8393, 0.8818, 0.7854, 0.9162, 0.7745, 0.9648, 0.8385, 0.9339, 0.8412, 0.8818, 0.7854, 0.9648, 0.8385, 0.8342, 0.7691, 0.8801, 0.7546, 0.8818, 0.7854, 0.8519, 0.7932, 0.8342, 0.7691, 0.8818, 0.7854, 0.7849, 0.7763, 0.8342, 0.7691, 0.8519, 0.7932, 0.7959, 0.7994, 0.7849, 0.7763, 0.8519, 0.7932, 0.7273, 0.7899, 0.7849, 0.7763, 0.7959, 0.7994, 0.7529, 0.8211, 0.7273, 0.7899, 0.7959, 0.7994, 0.7003, 0.7808, 0.7273, 0.7899, 0.7529, 0.8211, 0.7158, 0.8327, 0.7003, 0.7808, 0.7529, 0.8211, 0.9209, 0.7498, 0.9441, 0.7582, 0.9432, 0.7818, 0.9162, 0.7745, 0.9209, 0.7498, 0.9432, 0.7818, 0.8801, 0.7546, 0.9209, 0.7498, 0.9162, 0.7745, 0.8818, 0.7854, 0.8801, 0.7546, 0.9162, 0.7745, 0.8383, 0.6786, 0.9239, 0.6262, 0.8801, 0.7546, 0.8342, 0.7691, 0.8383, 0.6786, 0.8801, 0.7546, 0.7254, 0.6905, 0.8383, 0.6786, 0.8342, 0.7691, 0.7849, 0.7763, 0.7254, 0.6905, 0.8342, 0.7691, 0.7071, 0.7436, 0.7254, 0.6905, 0.7273, 0.7899, 0.7273, 0.7899, 0.7254, 0.6905, 0.7849, 0.7763, 0.7003, 0.7808, 0.7071, 0.7436, 0.7273, 0.7899, 0.9647, 0.5876, 0.9803, 0.6552, 0.9441, 0.7582, 0.9209, 0.7498, 0.9647, 0.5876, 0.9441, 0.7582, 0.9239, 0.6262, 0.9647, 0.5876, 0.8801, 0.7546, 0.8801, 0.7546, 0.9647, 0.5876, 0.9209, 0.7498, 0.8642, 0.572, 0.9687, 0.5359, 0.9239, 0.6262, 0.8383, 0.6786, 0.8642, 0.572, 0.9239, 0.6262, 0.7452, 0.6102, 0.8642, 0.572, 0.8383, 0.6786, 0.7254, 0.6905, 0.7452, 0.6102, 0.8383, 0.6786, 0.7004, 0.6911, 0.7452, 0.6102, 0.7254, 0.6905, 0.7071, 0.7436, 0.7004, 0.6911, 0.7254, 0.6905, 0.9997, 0.5988, 0.9981, 0.6446, 0.9803, 0.6552, 0.9239, 0.6262, 0.9687, 0.5359, 0.9647, 0.5876, 0.9084, 0.5339, 0.9986, 0.5001, 0.9687, 0.5359, 0.8642, 0.572, 0.9084, 0.5339, 0.9687, 0.5359, 0.7455, 0.5438, 0.9084, 0.5339, 0.8642, 0.572, 0.7452, 0.6102, 0.7455, 0.5438, 0.8642, 0.572, 0.6463, 0.7484, 0.6582, 0.6762, 0.7004, 0.6911, 0.7004, 0.6911, 0.681, 0.7465, 0.6463, 0.7484, 0.9647, 0.5876, 0.9983, 0.5524, 0.9997, 0.5988, 0.9997, 0.5988, 0.9803, 0.6552, 0.9647, 0.5876, 0.02948, 0.9953, 0.004783, 0.9959, 0.003855, 0.9537, 0.003855, 0.9537, 0.02808, 0.9534, 0.02948, 0.9953, 0.02808, 0.9534, 0.003855, 0.9537, 0.004059, 0.9038, 0.004059, 0.9038, 0.02756, 0.9022, 0.02808, 0.9534, 0.7004, 0.6911, 0.7071, 0.7436, 0.7003, 0.7808, 0.9803, 0.6552, 0.998, 0.7791, 0.9489, 0.778, 0.9981, 0.6446, 0.998, 0.7791, 0.9803, 0.6552, 0.6888, 0.6225, 0.7004, 0.6911, 0.6582, 0.6762, 0.6888, 0.6225, 0.7452, 0.6102, 0.7004, 0.6911, 0.6888, 0.6225, 0.6321, 0.548, 0.7455, 0.5438, 0.02808, 0.9534, 0.1094, 0.9516, 0.1088, 0.9958, 0.1088, 0.9958, 0.02948, 0.9953, 0.02808, 0.9534, 0.02756, 0.9022, 0.1084, 0.9046, 0.1094, 0.9516, 0.1094, 0.9516, 0.02808, 0.9534, 0.02756, 0.9022, 0.1995, 0.9945, 0.1088, 0.9958, 0.1094, 0.9516, 0.1094, 0.9516, 0.1968, 0.951, 0.1995, 0.9945, 0.1968, 0.951, 0.1094, 0.9516, 0.1084, 0.9046, 0.1084, 0.9046, 0.1969, 0.9021, 0.1968, 0.951, 0.2907, 0.9507, 0.1968, 0.951, 0.1969, 0.9021, 0.1969, 0.9021, 0.289, 0.9011, 0.2907, 0.9507, 0.2919, 0.9979, 0.1995, 0.9945, 0.1968, 0.951, 0.1968, 0.951, 0.2907, 0.9507, 0.2919, 0.9979, 0.3638, 0.9534, 0.2907, 0.9507, 0.289, 0.9011, 0.3638, 0.9534, 0.2919, 0.9979, 0.2907, 0.9507, 0.2892, 0.2761, 0.2094, 0.2175, 0.2391, 0.2201, 0.2211, 0.2444, 0.2094, 0.2175, 0.2892, 0.2761, 0.2939, 0.2207, 0.3459, 0.309, 0.2784, 0.2235, 0.2892, 0.2761, 0.2784, 0.2235, 0.3459, 0.309, 0.6012, 0.2511, 0.6204, 0.3265, 0.5608, 0.2997, 0.5508, 0.3521, 0.5608, 0.2997, 0.6204, 0.3265, 0.6465, 0.2522, 0.6585, 0.3244, 0.6012, 0.2511, 0.6204, 0.3265, 0.6012, 0.2511, 0.6585, 0.3244, 0.2892, 0.2761, 0.3252, 0.3471, 0.2211, 0.2444, 0.2572, 0.3009, 0.2211, 0.2444, 0.3252, 0.3471, 0.3459, 0.309, 0.3719, 0.3476, 0.2892, 0.2761, 0.3252, 0.3471, 0.2892, 0.2761, 0.3719, 0.3476, 0.3252, 0.3471, 0.3432, 0.3869, 0.2572, 0.3009, 0.3156, 0.3863, 0.2572, 0.3009, 0.3432, 0.3869, 0.3719, 0.3476, 0.4121, 0.4017, 0.3252, 0.3471, 0.3432, 0.3869, 0.3252, 0.3471, 0.4121, 0.4017, 0.3459, 0.309, 0.3987, 0.3317, 0.3719, 0.3476, 0.4121, 0.4017, 0.3719, 0.3476, 0.4972, 0.4094, 0.6204, 0.3265, 0.5914, 0.4077, 0.5508, 0.3521, 0.4972, 0.4094, 0.5508, 0.3521, 0.5914, 0.4077, 0.6585, 0.3244, 0.629, 0.396, 0.6204, 0.3265, 0.5914, 0.4077, 0.6204, 0.3265, 0.629, 0.396, 0.7455, 0.3904, 0.7458, 0.4568, 0.6891, 0.3781, 0.629, 0.396, 0.6585, 0.3244, 0.6891, 0.3781, 0.3432, 0.3869, 0.3636, 0.4595, 0.3156, 0.3863, 0.3206, 0.4604, 0.3156, 0.3863, 0.3636, 0.4595, 0.4121, 0.4017, 0.4301, 0.4569, 0.3432, 0.3869, 0.3636, 0.4595, 0.3432, 0.3869, 0.4301, 0.4569, 0.4972, 0.4094, 0.4301, 0.4569, 0.4121, 0.4017, 0.5914, 0.4077, 0.581, 0.4395, 0.4972, 0.4094, 0.4301, 0.4569, 0.4972, 0.4094, 0.581, 0.4395, 0.629, 0.396, 0.6324, 0.4526, 0.5914, 0.4077, 0.581, 0.4395, 0.5914, 0.4077, 0.6324, 0.4526, 0.6324, 0.4526, 0.629, 0.396, 0.6891, 0.3781, 0.303, 0.2144, 0.3622, 0.268, 0.3604, 0.2836, 0.3622, 0.268, 0.303, 0.2144, 0.307, 0.2003, 0.307, 0.2003, 0.3659, 0.2398, 0.3622, 0.268, 0.5853, 0.1535, 0.6012, 0.2511, 0.5406, 0.1596, 0.5608, 0.2997, 0.5406, 0.1596, 0.6012, 0.2511, 0.6369, 0.151, 0.6465, 0.2522, 0.5853, 0.1535, 0.6012, 0.2511, 0.5853, 0.1535, 0.6465, 0.2522, 0.7029, 0.1477, 0.6813, 0.2541, 0.6369, 0.151, 0.6465, 0.2522, 0.6369, 0.151, 0.6813, 0.2541, 0.9986, 0.4482, 0.969, 0.4647, 0.965, 0.413, 0.6274, 0.5002, 0.6324, 0.4526, 0.7472, 0.5003, 0.7458, 0.4568, 0.7472, 0.5003, 0.6324, 0.4526, 0.5453, 0.5001, 0.581, 0.4395, 0.6274, 0.5002, 0.6324, 0.4526, 0.6274, 0.5002, 0.581, 0.4395, 0.4246, 0.4999, 0.4301, 0.4569, 0.5453, 0.5001, 0.581, 0.4395, 0.5453, 0.5001, 0.4301, 0.4569, 0.357, 0.5003, 0.3636, 0.4595, 0.4246, 0.4999, 0.4301, 0.4569, 0.4246, 0.4999, 0.3636, 0.4595, 0.2996, 0.5003, 0.3206, 0.4604, 0.357, 0.5003, 0.3636, 0.4595, 0.357, 0.5003, 0.3206, 0.4604, 0.7472, 0.5003, 0.7458, 0.4568, 0.9086, 0.4667, 0.7472, 0.5003, 0.9086, 0.4667, 0.9403, 0.4997, 0.9403, 0.4997, 0.9086, 0.4667, 0.9986, 0.5001, 0.303, 0.2144, 0.3604, 0.2836, 0.2939, 0.2207, 0.0263, 0.4771, 0.02775, 0.5, 0.000367, 0.5, 0.02106, 0.4668, 0.0263, 0.4771, 0.000367, 0.5, 0.01192, 0.4605, 0.02106, 0.4668, 0.000367, 0.5, 0.000528, 0.4624, 0.01192, 0.4605, 0.000367, 0.5, 0.04425, 0.4727, 0.0437, 0.5, 0.02775, 0.5, 0.0263, 0.4771, 0.04425, 0.4727, 0.02775, 0.5, 0.03597, 0.453, 0.04425, 0.4727, 0.0263, 0.4771, 0.02106, 0.4668, 0.03597, 0.453, 0.0263, 0.4771, 0.0235, 0.4409, 0.03597, 0.453, 0.02106, 0.4668, 0.01192, 0.4605, 0.0235, 0.4409, 0.02106, 0.4668, 0.001213, 0.4397, 0.0235, 0.4409, 0.01192, 0.4605, 0.000528, 0.4624, 0.001213, 0.4397, 0.01192, 0.4605, 0.08614, 0.4428, 0.0745, 0.5, 0.0437, 0.5, 0.04425, 0.4727, 0.08614, 0.4428, 0.0437, 0.5, 0.0643, 0.4111, 0.08614, 0.4428, 0.04425, 0.4727, 0.03597, 0.453, 0.0643, 0.4111, 0.04425, 0.4727, 0.05121, 0.2989, 0.0643, 0.4111, 0.03597, 0.453, 0.0235, 0.4409, 0.05121, 0.2989, 0.03597, 0.453, 0.001218, 0.3032, 0.05121, 0.2989, 0.0235, 0.4409, 0.001213, 0.4397, 0.001218, 0.3032, 0.0235, 0.4409, 0.1424, 0.4029, 0.09901, 0.5003, 0.0745, 0.5, 0.08614, 0.4428, 0.1424, 0.4029, 0.0745, 0.5, 0.1082, 0.3949, 0.1424, 0.4029, 0.08614, 0.4428, 0.0643, 0.4111, 0.1082, 0.3949, 0.08614, 0.4428, 0.104, 0.2811, 0.1082, 0.3949, 0.0643, 0.4111, 0.05121, 0.2989, 0.104, 0.2811, 0.0643, 0.4111, 0.001237, 0.2393, 0.104, 0.2811, 0.05121, 0.2989, 0.001218, 0.3032, 0.001237, 0.2393, 0.05121, 0.2989, 0.2391, 0.4261, 0.2182, 0.5, 0.09901, 0.5003, 0.1424, 0.4029, 0.2391, 0.4261, 0.09901, 0.5003, 0.1828, 0.3304, 0.2391, 0.4261, 0.1424, 0.4029, 0.1082, 0.3949, 0.1828, 0.3304, 0.1424, 0.4029, 0.1628, 0.2661, 0.1828, 0.3304, 0.1082, 0.3949, 0.104, 0.2811, 0.1628, 0.2661, 0.1082, 0.3949, 0.1041, 0.2368, 0.1628, 0.2661, 0.104, 0.2811, 0.001237, 0.2393, 0.1041, 0.2368, 0.104, 0.2811, 0.2432, 0.4301, 0.2391, 0.5, 0.2182, 0.5, 0.2391, 0.4261, 0.2432, 0.4301, 0.2182, 0.5, 0.2308, 0.3595, 0.2432, 0.4301, 0.2391, 0.4261, 0.1828, 0.3304, 0.2308, 0.3595, 0.2391, 0.4261, 0.1994, 0.2578, 0.2308, 0.3595, 0.1828, 0.3304, 0.1628, 0.2661, 0.1994, 0.2578, 0.1828, 0.3304, 0.2211, 0.2444, 0.1994, 0.2578, 0.1628, 0.2661, 0.1041, 0.2368, 0.2094, 0.2175, 0.1628, 0.2661, 0.258, 0.4437, 0.273, 0.5003, 0.2391, 0.5, 0.2542, 0.4425, 0.258, 0.4437, 0.2391, 0.5, 0.2276, 0.2976, 0.2397, 0.3082, 0.2606, 0.3844, 0.2572, 0.3009, 0.2397, 0.3082, 0.2276, 0.2976, 0.1994, 0.2578, 0.2572, 0.3009, 0.2153, 0.2758, 0.2211, 0.2444, 0.2572, 0.3009, 0.1994, 0.2578, 0.3206, 0.4604, 0.2996, 0.5003, 0.273, 0.5003, 0.3156, 0.3863, 0.3206, 0.4604, 0.273, 0.5003, 0.2651, 0.383, 0.3156, 0.3863, 0.258, 0.4437, 0.273, 0.5003, 0.258, 0.4437, 0.3156, 0.3863, 0.2572, 0.3009, 0.3156, 0.3863, 0.2397, 0.3082, 0.2094, 0.2175, 0.2211, 0.2444, 0.1628, 0.2661, 0.2432, 0.4301, 0.2542, 0.4425, 0.2391, 0.5, 0.2606, 0.3844, 0.2542, 0.4425, 0.2432, 0.4301, 0.2308, 0.3595, 0.2606, 0.3844, 0.2432, 0.4301, 0.2308, 0.3595, 0.2276, 0.2976, 0.2606, 0.3844, 0.2572, 0.3009, 0.2276, 0.2976, 0.2153, 0.2758, 0.2397, 0.3082, 0.2651, 0.383, 0.2606, 0.3844, 0.2397, 0.3082, 0.3156, 0.3863, 0.2651, 0.383, 0.2153, 0.2758, 0.2276, 0.2976, 0.2308, 0.3595, 0.1994, 0.2578, 0.2153, 0.2758, 0.2308, 0.3595, 0.2702, 0.1457, 0.2535, 0.1137, 0.2951, 0.1442, 0.3002, 0.1089, 0.2951, 0.1442, 0.2535, 0.1137, 0.26, 0.1486, 0.2325, 0.1171, 0.2702, 0.1457, 0.2535, 0.1137, 0.2702, 0.1457, 0.2325, 0.1171, 0.2951, 0.1442, 0.3002, 0.1089, 0.3162, 0.1042, 0.1716, 0.1628, 0.1837, 0.2112, 0.1963, 0.1653, 0.2186, 0.196, 0.1941, 0.1948, 0.2485, 0.1497, 0.2267, 0.1214, 0.2485, 0.1497, 0.1941, 0.1948, 0.2821, 0.1866, 0.2702, 0.1457, 0.2916, 0.1867, 0.2951, 0.1442, 0.2916, 0.1867, 0.2702, 0.1457, 0.2702, 0.1457, 0.2821, 0.1866, 0.26, 0.1486, 0.3162, 0.1042, 0.2916, 0.1867, 0.2951, 0.1442, 0.275, 0.1978, 0.2186, 0.196, 0.28, 0.1894, 0.2485, 0.1497, 0.28, 0.1894, 0.2186, 0.196, 0.02809, 0.2127, 0.03091, 0.167, 0.04902, 0.194, 0.03091, 0.167, 0.07511, 0.1676, 0.04902, 0.194, 0.07511, 0.1676, 0.08394, 0.1946, 0.04902, 0.194, 0.02809, 0.2127, 0.007463, 0.1934, 0.04902, 0.194, 0.3755, 0.09148, 0.3435, 0.1057, 0.3566, 0.07261, 0.3435, 0.1057, 0.329, 0.08278, 0.3566, 0.07261, 0.4981, 0.07461, 0.4737, 0.08087, 0.4911, 0.05062, 0.4737, 0.08087, 0.4609, 0.06281, 0.4911, 0.05062, 0.4737, 0.08087, 0.4441, 0.08888, 0.4609, 0.06281, 0.4441, 0.08888, 0.4352, 0.07261, 0.4609, 0.06281, 0.4441, 0.08888, 0.4252, 0.09278, 0.4352, 0.07261, 0.4252, 0.09278, 0.4164, 0.07261, 0.4352, 0.07261, 0.4252, 0.09278, 0.4033, 0.09408, 0.4164, 0.07261, 0.4033, 0.09408, 0.3895, 0.07261, 0.4164, 0.07261, 0.4033, 0.09408, 0.3755, 0.09148, 0.3895, 0.07261, 0.3755, 0.09148, 0.3566, 0.07261, 0.3895, 0.07261, 0.4006, 0.1088, 0.3636, 0.1178, 0.3755, 0.09148, 0.3636, 0.1178, 0.3435, 0.1057, 0.3755, 0.09148, 0.5071, 0.08799, 0.4818, 0.09671, 0.4981, 0.07461, 0.4818, 0.09671, 0.4737, 0.08087, 0.4981, 0.07461, 0.4818, 0.09671, 0.4548, 0.1036, 0.4737, 0.08087, 0.4548, 0.1036, 0.4441, 0.08888, 0.4737, 0.08087, 0.4548, 0.1036, 0.4398, 0.1101, 0.4441, 0.08888, 0.4398, 0.1101, 0.4252, 0.09278, 0.4441, 0.08888, 0.4398, 0.1101, 0.4224, 0.1075, 0.4252, 0.09278, 0.4224, 0.1075, 0.4033, 0.09408, 0.4252, 0.09278, 0.4224, 0.1075, 0.4006, 0.1088, 0.4033, 0.09408, 0.4006, 0.1088, 0.3755, 0.09148, 0.4033, 0.09408, 0.4146, 0.2069, 0.3816, 0.2032, 0.4141, 0.1809, 0.3841, 0.1838, 0.3636, 0.1178, 0.4006, 0.1088, 0.5284, 0.2009, 0.5075, 0.2076, 0.5277, 0.1568, 0.4997, 0.1645, 0.4818, 0.09671, 0.5071, 0.08799, 0.5075, 0.2076, 0.4845, 0.2173, 0.4997, 0.1645, 0.471, 0.1722, 0.4548, 0.1036, 0.4818, 0.09671, 0.4845, 0.2173, 0.455, 0.216, 0.471, 0.1722, 0.4533, 0.1773, 0.4398, 0.1101, 0.4548, 0.1036, 0.455, 0.216, 0.4382, 0.2121, 0.4533, 0.1773, 0.4382, 0.2121, 0.4146, 0.2069, 0.4356, 0.1808, 0.4141, 0.1809, 0.4006, 0.1088, 0.4224, 0.1075, 0.3879, 0.2547, 0.3839, 0.2469, 0.4146, 0.2069, 0.3839, 0.2469, 0.3816, 0.2032, 0.4146, 0.2069, 0.3839, 0.2469, 0.3742, 0.2201, 0.3816, 0.2032, 0.5253, 0.2383, 0.5075, 0.2076, 0.5284, 0.2009, 0.5253, 0.2383, 0.5151, 0.2443, 0.5075, 0.2076, 0.5151, 0.2443, 0.4845, 0.2173, 0.5075, 0.2076, 0.5151, 0.2443, 0.4981, 0.2536, 0.4845, 0.2173, 0.4981, 0.2536, 0.455, 0.216, 0.4845, 0.2173, 0.4981, 0.2536, 0.4379, 0.2521, 0.455, 0.216, 0.4379, 0.2521, 0.4382, 0.2121, 0.455, 0.216, 0.4379, 0.2521, 0.3879, 0.2547, 0.4382, 0.2121, 0.3879, 0.2547, 0.4146, 0.2069, 0.4382, 0.2121, 0.3828, 0.2842, 0.3622, 0.268, 0.3879, 0.2547, 0.3622, 0.268, 0.3839, 0.2469, 0.3879, 0.2547, 0.3622, 0.268, 0.3659, 0.2398, 0.3839, 0.2469, 0.3659, 0.2398, 0.3742, 0.2201, 0.3839, 0.2469, 0.3659, 0.2398, 0.3093, 0.1789, 0.3532, 0.1687, 0.5608, 0.2997, 0.5151, 0.2443, 0.5253, 0.2383, 0.5608, 0.2997, 0.511, 0.3026, 0.4981, 0.2536, 0.5608, 0.2997, 0.4981, 0.2536, 0.5151, 0.2443, 0.511, 0.3026, 0.4447, 0.297, 0.4379, 0.2521, 0.511, 0.3026, 0.4379, 0.2521, 0.4981, 0.2536, 0.4379, 0.2521, 0.4447, 0.297, 0.3879, 0.2547, 0.4447, 0.297, 0.3828, 0.2842, 0.3879, 0.2547, 0.5508, 0.3521, 0.511, 0.3026, 0.5608, 0.2997, 0.5508, 0.3521, 0.4598, 0.3504, 0.511, 0.3026, 0.4598, 0.3504, 0.4447, 0.297, 0.511, 0.3026, 0.4598, 0.3504, 0.3987, 0.3317, 0.4447, 0.297, 0.3987, 0.3317, 0.3828, 0.2842, 0.4447, 0.297, 0.3459, 0.309, 0.3604, 0.2836, 0.3987, 0.3317, 0.4972, 0.4094, 0.4598, 0.3504, 0.5508, 0.3521, 0.4972, 0.4094, 0.3719, 0.3476, 0.4598, 0.3504, 0.3719, 0.3476, 0.3987, 0.3317, 0.4598, 0.3504, 0.4356, 0.1808, 0.4146, 0.2069, 0.4141, 0.1809, 0.4356, 0.1808, 0.4224, 0.1075, 0.4398, 0.1101, 0.4356, 0.1808, 0.4141, 0.1809, 0.4224, 0.1075, 0.4141, 0.1809, 0.3816, 0.2032, 0.3841, 0.1838, 0.4141, 0.1809, 0.3841, 0.1838, 0.4006, 0.1088, 0.5277, 0.1568, 0.5075, 0.2076, 0.4997, 0.1645, 0.5277, 0.1568, 0.4997, 0.1645, 0.5071, 0.08799, 0.4997, 0.1645, 0.4845, 0.2173, 0.471, 0.1722, 0.4997, 0.1645, 0.471, 0.1722, 0.4818, 0.09671, 0.471, 0.1722, 0.455, 0.216, 0.4533, 0.1773, 0.471, 0.1722, 0.4533, 0.1773, 0.4548, 0.1036, 0.4533, 0.1773, 0.4382, 0.2121, 0.4356, 0.1808, 0.4533, 0.1773, 0.4356, 0.1808, 0.4398, 0.1101, 0.3604, 0.2836, 0.3622, 0.268, 0.3828, 0.2842, 0.3987, 0.3317, 0.3604, 0.2836, 0.3828, 0.2842, 0.307, 0.2003, 0.3093, 0.1789, 0.3659, 0.2398, 0.3604, 0.2836, 0.3459, 0.309, 0.2939, 0.2207, 0.1336, 0.1633, 0.1642, 0.206, 0.1322, 0.1922, 0.09777, 0.1989, 0.09995, 0.1748, 0.1642, 0.206, 0.09995, 0.1748, 0.1336, 0.1633, 0.1322, 0.1922, 0.1336, 0.1633, 0.1645, 0.1715, 0.1322, 0.1922, 0.8885, 0.02078, 0.8596, 0.0209, 0.8834, 0.004945, 0.8596, 0.0209, 0.8501, 0.005463, 0.8834, 0.004945, 0.8596, 0.0209, 0.8398, 0.0221, 0.8501, 0.005463, 0.8398, 0.0221, 0.8269, 0.005802, 0.8501, 0.005463, 0.8398, 0.0221, 0.8223, 0.02693, 0.8269, 0.005802, 0.8223, 0.02693, 0.8028, 0.007398, 0.8269, 0.005802, 0.8223, 0.02693, 0.7707, 0.04362, 0.8028, 0.007398, 0.7707, 0.04362, 0.7544, 0.02334, 0.8028, 0.007398, 0.9508, 0.02171, 0.9214, 0.02192, 0.9398, 0.005163, 0.9214, 0.02192, 0.9165, 0.00353, 0.9398, 0.005163, 0.9214, 0.02192, 0.8885, 0.02078, 0.9165, 0.00353, 0.8885, 0.02078, 0.8834, 0.004945, 0.9165, 0.00353, 0.8929, 0.03297, 0.8681, 0.03271, 0.8885, 0.02078, 0.8681, 0.03271, 0.8596, 0.0209, 0.8885, 0.02078, 0.8681, 0.03271, 0.8442, 0.03759, 0.8596, 0.0209, 0.8442, 0.03759, 0.8398, 0.0221, 0.8596, 0.0209, 0.8442, 0.03759, 0.8323, 0.03911, 0.8398, 0.0221, 0.8323, 0.03911, 0.8223, 0.02693, 0.8398, 0.0221, 0.8323, 0.03911, 0.7861, 0.04764, 0.8223, 0.02693, 0.7861, 0.04764, 0.7707, 0.04362, 0.8223, 0.02693, 0.9568, 0.03815, 0.9242, 0.03506, 0.9508, 0.02171, 0.9242, 0.03506, 0.9214, 0.02192, 0.9508, 0.02171, 0.9242, 0.03506, 0.8929, 0.03297, 0.9214, 0.02192, 0.8929, 0.03297, 0.8885, 0.02078, 0.9214, 0.02192, 0.9268, 0.126, 0.9082, 0.1233, 0.8929, 0.03297, 0.9082, 0.1233, 0.8681, 0.03271, 0.8929, 0.03297, 0.9082, 0.1233, 0.8927, 0.1181, 0.8681, 0.03271, 0.8927, 0.1181, 0.8442, 0.03759, 0.8681, 0.03271, 0.8927, 0.1181, 0.8811, 0.1171, 0.8442, 0.03759, 0.8811, 0.1171, 0.8323, 0.03911, 0.8442, 0.03759, 0.8811, 0.1171, 0.8126, 0.09584, 0.8323, 0.03911, 0.8126, 0.09584, 0.7861, 0.04764, 0.8323, 0.03911, 0.9883, 0.1343, 0.959, 0.1268, 0.9568, 0.03815, 0.959, 0.1268, 0.9242, 0.03506, 0.9568, 0.03815, 0.959, 0.1268, 0.9268, 0.126, 0.9242, 0.03506, 0.9268, 0.126, 0.8929, 0.03297, 0.9242, 0.03506, 0.9342, 0.1594, 0.9027, 0.1532, 0.9268, 0.126, 0.9027, 0.1532, 0.9082, 0.1233, 0.9268, 0.126, 0.9027, 0.1532, 0.8895, 0.1491, 0.9082, 0.1233, 0.8895, 0.1491, 0.8927, 0.1181, 0.9082, 0.1233, 0.8895, 0.1491, 0.8748, 0.1447, 0.8927, 0.1181, 0.8748, 0.1447, 0.8811, 0.1171, 0.8927, 0.1181, 0.8748, 0.1447, 0.8022, 0.1167, 0.8811, 0.1171, 0.8022, 0.1167, 0.8126, 0.09584, 0.8811, 0.1171, 0.9914, 0.1613, 0.9651, 0.1621, 0.9883, 0.1343, 0.9651, 0.1621, 0.959, 0.1268, 0.9883, 0.1343, 0.9651, 0.1621, 0.9342, 0.1594, 0.959, 0.1268, 0.9342, 0.1594, 0.9268, 0.126, 0.959, 0.1268, 0.882, 0.2152, 0.8522, 0.2074, 0.9027, 0.1532, 0.882, 0.2152, 0.9027, 0.1532, 0.9342, 0.1594, 0.8522, 0.2074, 0.7962, 0.2013, 0.8895, 0.1491, 0.8522, 0.2074, 0.8895, 0.1491, 0.9027, 0.1532, 0.7962, 0.2013, 0.7532, 0.1795, 0.8895, 0.1491, 0.7532, 0.1795, 0.8748, 0.1447, 0.8895, 0.1491, 0.7532, 0.1795, 0.7161, 0.1679, 0.8748, 0.1447, 0.7161, 0.1679, 0.8022, 0.1167, 0.8748, 0.1447, 0.9435, 0.2188, 0.9165, 0.2261, 0.9914, 0.1613, 0.9165, 0.2261, 0.9651, 0.1621, 0.9914, 0.1613, 0.9165, 0.2261, 0.882, 0.2152, 0.9651, 0.1621, 0.882, 0.2152, 0.9342, 0.1594, 0.9651, 0.1621, 0.8804, 0.246, 0.8345, 0.2315, 0.882, 0.2152, 0.8345, 0.2315, 0.8522, 0.2074, 0.882, 0.2152, 0.8345, 0.2315, 0.7851, 0.2243, 0.8522, 0.2074, 0.7851, 0.2243, 0.7962, 0.2013, 0.8522, 0.2074, 0.7851, 0.2243, 0.7276, 0.2107, 0.7962, 0.2013, 0.7276, 0.2107, 0.7532, 0.1795, 0.7962, 0.2013, 0.7276, 0.2107, 0.7006, 0.2198, 0.7532, 0.1795, 0.7006, 0.2198, 0.7161, 0.1679, 0.7532, 0.1795, 0.9444, 0.2424, 0.9212, 0.2508, 0.9435, 0.2188, 0.9212, 0.2508, 0.9165, 0.2261, 0.9435, 0.2188, 0.9212, 0.2508, 0.8804, 0.246, 0.9165, 0.2261, 0.8804, 0.246, 0.882, 0.2152, 0.9165, 0.2261, 0.9242, 0.3744, 0.8386, 0.3221, 0.8804, 0.246, 0.8386, 0.3221, 0.8345, 0.2315, 0.8804, 0.246, 0.8386, 0.3221, 0.7256, 0.3101, 0.8345, 0.2315, 0.7256, 0.3101, 0.7851, 0.2243, 0.8345, 0.2315, 0.7256, 0.3101, 0.7074, 0.257, 0.7276, 0.2107, 0.7256, 0.3101, 0.7276, 0.2107, 0.7851, 0.2243, 0.7074, 0.257, 0.7006, 0.2198, 0.7276, 0.2107, 0.9806, 0.3454, 0.965, 0.413, 0.9444, 0.2424, 0.965, 0.413, 0.9212, 0.2508, 0.9444, 0.2424, 0.965, 0.413, 0.9242, 0.3744, 0.8804, 0.246, 0.965, 0.413, 0.8804, 0.246, 0.9212, 0.2508, 0.969, 0.4647, 0.8645, 0.4286, 0.9242, 0.3744, 0.8645, 0.4286, 0.8386, 0.3221, 0.9242, 0.3744, 0.8645, 0.4286, 0.7455, 0.3904, 0.8386, 0.3221, 0.7455, 0.3904, 0.7256, 0.3101, 0.8386, 0.3221, 0.7455, 0.3904, 0.7007, 0.3095, 0.7256, 0.3101, 0.7007, 0.3095, 0.7074, 0.257, 0.7256, 0.3101, 0.9984, 0.356, 1.0, 0.4018, 0.9806, 0.3454, 0.969, 0.4647, 0.9242, 0.3744, 0.965, 0.413, 0.9986, 0.5001, 0.9086, 0.4667, 0.969, 0.4647, 0.9086, 0.4667, 0.8645, 0.4286, 0.969, 0.4647, 0.9086, 0.4667, 0.7458, 0.4568, 0.8645, 0.4286, 0.7458, 0.4568, 0.7455, 0.3904, 0.8645, 0.4286, 0.6585, 0.3244, 0.6465, 0.2522, 0.7007, 0.3095, 0.6813, 0.2541, 0.7007, 0.3095, 0.6465, 0.2522, 0.9986, 0.4482, 0.965, 0.413, 1.0, 0.4018, 0.9806, 0.3454, 1.0, 0.4018, 0.965, 0.413, 0.005069, 0.004666, 0.02976, 0.005258, 0.004141, 0.04689, 0.02836, 0.0472, 0.004141, 0.04689, 0.02976, 0.005258, 0.004141, 0.04689, 0.02836, 0.0472, 0.004345, 0.09685, 0.02785, 0.0984, 0.004345, 0.09685, 0.02836, 0.0472, 0.7074, 0.257, 0.7007, 0.3095, 0.7006, 0.2198, 0.9983, 0.2215, 0.9806, 0.3454, 0.9492, 0.2226, 0.9983, 0.2215, 0.9984, 0.356, 0.9806, 0.3454, 0.7007, 0.3095, 0.6891, 0.3781, 0.6585, 0.3244, 0.7455, 0.3904, 0.6891, 0.3781, 0.7007, 0.3095, 0.6324, 0.4526, 0.6891, 0.3781, 0.7458, 0.4568, 0.1097, 0.04896, 0.02836, 0.0472, 0.1091, 0.004774, 0.02976, 0.005258, 0.1091, 0.004774, 0.02836, 0.0472, 0.1087, 0.09598, 0.02785, 0.0984, 0.1097, 0.04896, 0.02836, 0.0472, 0.1097, 0.04896, 0.02785, 0.0984, 0.1091, 0.004774, 0.1998, 0.006131, 0.1097, 0.04896, 0.197, 0.04955, 0.1097, 0.04896, 0.1998, 0.006131, 0.1097, 0.04896, 0.197, 0.04955, 0.1087, 0.09598, 0.1972, 0.09848, 0.1087, 0.09598, 0.197, 0.04955, 0.197, 0.04955, 0.291, 0.0499, 0.1972, 0.09848, 0.2893, 0.0995, 0.1972, 0.09848, 0.291, 0.0499, 0.1998, 0.006131, 0.2922, 0.00272, 0.197, 0.04955, 0.291, 0.0499, 0.197, 0.04955, 0.2922, 0.00272, 0.291, 0.0499, 0.3641, 0.04716, 0.2893, 0.0995, 0.2922, 0.00272, 0.3641, 0.04716, 0.291, 0.0499, 0.2784, 0.2235, 0.2892, 0.2761, 0.2391, 0.2201, 0.2889, 0.7245, 0.2781, 0.7771, 0.2388, 0.7805])
me_dog.materials.append(mat_dural_creatures_quadruped_texture_simple_squirrel)
me_dog.use_remesh_preserve_volume = False
me_dog.use_remesh_preserve_attributes = False
me_dog.use_mirror_vertex_groups = False
me_dog.update()
arm_dog = bpy.data.armatures.new('dog')  # bones are not reproduced

# ---- objects
ob_dog = bpy.data.objects.new('dog', me_dog)
ob_armature = bpy.data.objects.new('Armature', arm_dog)

# ---- transforms, parenting, visibility, modifiers, constraints
ob_dog.parent = ob_armature
ob_dog.location = (0.0, 0.0, 0.0)
ob_dog.lock_rotations_4d = False
ob_dog.empty_display_type = 'ARROWS'
ob_dog.lineart.crease_threshold = 0.0
_vg = ob_dog.vertex_groups.new(name='Back')
for _i, _w in zip([4, 5, 6, 7, 12, 13, 14, 15, 23, 24, 25, 30, 31, 33, 34, 35, 38, 39, 40, 181, 185, 186, 187, 199, 200, 201, 202, 207, 208, 209, 210, 218, 219, 220, 224, 225, 348, 351], [0.006527, 0.4503, 0.6715, 0.168, 0.05382, 0.4242, 0.6928, 0.01372, 0.2002, 0.7223, 0.02666, 0.104, 0.8501, 0.4522, 0.6885, 0.4159, 0.03803, 0.8539, 0.08654, 0.1414, 0.006852, 0.05507, 0.1341, 0.008468, 0.4511, 0.6736, 0.1668, 0.05284, 0.4256, 0.6996, 0.01219, 0.1966, 0.7301, 0.02294, 0.1004, 0.8568, 0.1389, 0.1307]): _vg.add([_i], _w, 'REPLACE')
_vg = ob_dog.vertex_groups.new(name='Back1')
for _i, _w in zip([4, 5, 6, 11, 12, 13, 14, 17, 18, 20, 21, 22, 23, 24, 28, 29, 30, 31, 33, 34, 39, 40, 41, 42, 123, 126, 199, 200, 201, 206, 207, 208, 209, 212, 213, 215, 216, 217, 218, 219, 222, 223, 224, 225, 290, 293], [0.03813, 0.3922, 0.1183, 0.02756, 0.6208, 0.5031, 0.1316, 0.04167, 0.1514, 0.08316, 0.3316, 0.6827, 0.739, 0.1387, 0.08348, 0.7578, 0.8689, 0.08241, 0.3681, 0.1189, 0.08129, 0.8926, 0.7855, 0.08541, 0.01616, 0.09075, 0.04152, 0.3932, 0.1176, 0.02311, 0.6275, 0.5047, 0.1287, 0.0329, 0.1467, 0.07709, 0.3273, 0.69, 0.7458, 0.1352, 0.0809, 0.7607, 0.8743, 0.0789, 0.0137, 0.08762]): _vg.add([_i], _w, 'REPLACE')
_vg = ob_dog.vertex_groups.new(name='F1.L')
for _i, _w in zip([1, 2, 3, 32, 33, 44, 122, 133, 198, 199, 200, 206, 207, 213, 216, 217, 282, 283, 284, 285, 286, 287, 288, 289, 290, 291, 292, 293, 300], [0.05996, 0.2775, 0.09267, 0.2784, 0.03577, 0.353, 0.0533, 0.0591, 0.7466, 0.4369, 0.0569, 0.1959, 0.1963, 0.07713, 0.02727, 0.1144, 0.1094, 0.07627, 0.09264, 0.05938, 0.06837, 0.08481, 0.8455, 0.6504, 0.4748, 0.8305, 0.9194, 0.85, 0.7827]): _vg.add([_i], _w, 'REPLACE')
_vg = ob_dog.vertex_groups.new(name='F2.L')
for _i, _w in zip([32, 44, 122, 198, 199, 200, 207, 276, 277, 278, 279, 280, 281, 282, 283, 284, 285, 286, 287, 288, 289, 290, 291, 296, 297, 298, 299], [0.1757, 0.009613, 0.008179, 0.07782, 0.4414, 0.05517, 0.08026, 0.1325, 0.7314, 0.5076, 0.4858, 0.4585, 0.08362, 0.8533, 0.8975, 0.8744, 0.9081, 0.9027, 0.8805, 0.1126, 0.2299, 0.4807, 0.1489, 0.1119, 0.1098, 0.08931, 0.05962]): _vg.add([_i], _w, 'REPLACE')
_vg = ob_dog.vertex_groups.new(name='F3.L')
for _i, _w in zip([258, 261, 262, 263, 264, 265, 266, 267, 268, 269, 270, 271, 272, 273, 274, 275, 276, 277, 278, 279, 280, 281, 282, 287, 294, 295, 296, 297, 298, 299], [0.1553, 0.1561, 0.2364, 0.03779, 0.05114, 0.1387, 0.831, 0.9048, 0.8712, 0.1506, 0.9669, 0.9467, 1.014, 0.988, 0.9826, 0.9828, 0.8644, 0.2657, 0.4907, 0.5131, 0.5405, 0.9145, 0.01167, 0.01121, 0.986, 0.9806, 0.8843, 0.8935, 0.9108, 0.9396]): _vg.add([_i], _w, 'REPLACE')
_vg = ob_dog.vertex_groups.new(name='F4.L')
for _i, _w in zip([258, 259, 260, 261, 262, 263, 264, 265, 266, 267, 268, 269, 270, 271], [0.8446, 0.9851, 0.9894, 0.8437, 0.7633, 0.9561, 0.9491, 0.8612, 0.1678, 0.0937, 0.1284, 0.8495, 0.01645, 0.04426]): _vg.add([_i], _w, 'REPLACE')
_vg = ob_dog.vertex_groups.new(name='F1.R')
for _i, _w in zip([1, 2, 3, 4, 5, 11, 12, 13, 18, 21, 22, 32, 33, 44, 115, 116, 117, 118, 119, 120, 121, 122, 123, 124, 125, 126, 133, 198, 288, 289, 300], [0.06382, 0.2979, 0.8154, 0.4406, 0.05789, 0.2041, 0.1993, 0.001368, 0.08165, 0.03222, 0.1177, 0.2773, 0.03611, 0.5625, 0.1124, 0.07699, 0.09258, 0.06128, 0.07314, 0.09121, 0.8549, 0.6773, 0.4735, 0.8224, 0.92, 0.8437, 0.8009, 0.1562, 0.008243, 0.06288, 0.07016]): _vg.add([_i], _w, 'REPLACE')
_vg = ob_dog.vertex_groups.new(name='F2.R')
for _i, _w in zip([3, 4, 5, 12, 32, 44, 109, 110, 111, 112, 113, 114, 115, 116, 117, 118, 119, 120, 121, 122, 123, 124, 127, 129, 130, 131, 132, 289], [0.07368, 0.442, 0.05567, 0.08183, 0.172, 0.006532, 0.1946, 0.7562, 0.5098, 0.4886, 0.4848, 0.4569, 0.855, 0.9022, 0.8779, 0.9066, 0.8985, 0.8812, 0.1147, 0.216, 0.4805, 0.1577, 0.04598, 0.105, 0.103, 0.09009, 0.06969, 0.01102]): _vg.add([_i], _w, 'REPLACE')
_vg = ob_dog.vertex_groups.new(name='F3.R')
for _i, _w in zip([91, 94, 95, 96, 97, 98, 99, 100, 101, 102, 103, 104, 105, 106, 107, 108, 109, 110, 111, 112, 113, 114, 115, 127, 128, 129, 130, 131, 132], [0.1606, 0.1506, 0.2362, 0.04942, 0.05441, 0.1333, 0.8492, 0.9061, 0.8603, 0.1619, 0.9602, 0.9546, 1.018, 0.9876, 0.98, 0.9766, 0.8023, 0.2412, 0.4886, 0.5103, 0.514, 0.5416, 0.00535, 0.9507, 0.9743, 0.8924, 0.9003, 0.91, 0.9293]): _vg.add([_i], _w, 'REPLACE')
_vg = ob_dog.vertex_groups.new(name='F4.R')
for _i, _w in zip([91, 92, 93, 94, 95, 96, 97, 98, 99, 100, 101, 102, 103, 104], [0.8392, 0.9815, 0.9926, 0.8492, 0.7635, 0.9503, 0.9458, 0.8667, 0.1499, 0.09235, 0.1392, 0.8381, 0.0293, 0.03116]): _vg.add([_i], _w, 'REPLACE')
_vg = ob_dog.vertex_groups.new(name='Neck1')
for _i, _w in zip([0, 1, 2, 9, 10, 11, 16, 17, 18, 20, 21, 22, 28, 29, 41, 42, 76, 84, 125, 126, 133, 204, 205, 206, 211, 212, 213, 215, 216, 217, 222, 223, 244, 251, 292, 293, 300, 355], [0.07174, 0.7257, 0.3896, 0.1316, 0.4529, 0.65, 0.08874, 0.5917, 0.6607, 0.1752, 0.4788, 0.1279, 0.06884, 0.1229, 0.07206, 0.03431, 0.06169, 0.07852, 0.04563, 0.01348, 0.1178, 0.1129, 0.4106, 0.6417, 0.05247, 0.1745, 0.6024, 0.088, 0.4511, 0.1156, 0.03597, 0.1136, 0.05573, 0.04913, 0.04413, 0.006317, 0.1229, 0.2276]): _vg.add([_i], _w, 'REPLACE')
_vg = ob_dog.vertex_groups.new(name='Neck2')
for _i, _w in zip([0, 1, 9, 10, 11, 16, 17, 18, 19, 20, 21, 22, 27, 28, 29, 41, 42, 43, 66, 68, 69, 70, 71, 72, 73, 74, 75, 76, 77, 78, 79, 80, 81, 82, 83, 84, 85, 86, 87, 88, 89, 90, 204, 205, 206, 211, 212, 213, 214, 215, 216, 217, 221, 222, 223, 237, 238, 239, 240, 241, 242, 243, 244, 245, 246, 247, 248, 249, 250, 251, 252, 253, 254, 255, 256, 257, 355], [0.189, 0.1034, 0.5455, 0.4531, 0.0789, 0.6754, 0.2903, 0.08391, 0.4918, 0.6848, 0.1265, 0.01303, 0.5086, 0.7774, 0.07572, 0.1075, 0.7974, 0.502, 0.02602, 0.02151, 0.02805, 0.03571, 0.09401, 0.05046, 0.09566, 0.08268, 0.1155, 0.3123, 0.3647, 0.2492, 0.5048, 0.1283, 0.1403, 0.3858, 0.3208, 0.5968, 0.2288, 0.2919, 0.2905, 0.2207, 0.251, 0.2647, 0.5041, 0.4647, 0.09268, 0.6342, 0.6916, 0.1477, 0.4754, 0.764, 0.1583, 0.03148, 0.506, 0.802, 0.08286, 0.01884, 0.06017, 0.05288, 0.068, 0.1211, 0.0954, 0.1479, 0.3294, 0.2604, 0.4678, 0.1442, 0.1551, 0.3866, 0.3105, 0.5678, 0.2296, 0.2826, 0.282, 0.2229, 0.2485, 0.26, 0.4778]): _vg.add([_i], _w, 'REPLACE')
_vg = ob_dog.vertex_groups.new(name='Head')
for _i, _w in zip([9, 16, 19, 20, 27, 28, 42, 43, 47, 48, 49, 50, 51, 52, 53, 54, 55, 56, 57, 58, 59, 60, 61, 62, 63, 64, 65, 66, 67, 68, 69, 70, 71, 72, 73, 74, 75, 76, 77, 78, 79, 80, 81, 82, 83, 84, 85, 86, 87, 88, 89, 90, 204, 211, 214, 215, 221, 222, 227, 228, 229, 230, 231, 232, 233, 234, 235, 236, 237, 238, 239, 240, 241, 242, 243, 244, 245, 246, 247, 248, 249, 250, 251, 252, 253, 254, 255, 256, 257], [0.06969, 0.1399, 0.4952, 0.008611, 0.4814, 0.0574, 0.06481, 0.4909, 0.9744, 0.9876, 0.9906, 0.9845, 0.9626, 0.9462, 0.9927, 0.9967, 0.988, 0.9084, 0.9111, 0.9868, 0.977, 0.8392, 0.1517, 0.09102, 0.9779, 0.9666, 0.8262, 0.161, 0.01761, 0.9525, 0.9417, 0.8336, 0.1745, 0.006802, 0.8957, 0.9083, 0.7849, 0.1699, 0.6302, 0.7431, 0.443, 0.8607, 0.8427, 0.5472, 0.6677, 0.1824, 0.7561, 0.6941, 0.6959, 0.7637, 0.7342, 0.7209, 0.1078, 0.1929, 0.5023, 0.03425, 0.4795, 0.06105, 0.9752, 0.9572, 0.9336, 0.9762, 0.9435, 0.8576, 0.9379, 0.7809, 0.2537, 0.9233, 0.7654, 0.2214, 0.9159, 0.7752, 0.2302, 0.8894, 0.7285, 0.2103, 0.7273, 0.4678, 0.8391, 0.8202, 0.5327, 0.6713, 0.2272, 0.7476, 0.6958, 0.6969, 0.7537, 0.7291, 0.718]): _vg.add([_i], _w, 'REPLACE')
_vg = ob_dog.vertex_groups.new(name='Jaw')
for _i, _w in zip([0, 9, 10, 16, 17, 47, 51, 52, 56, 57, 60, 61, 62, 65, 66, 67, 70, 71, 72, 75, 76, 79, 82, 84, 204, 205, 211, 212, 228, 229, 231, 232, 233, 234, 235, 236, 237, 238, 239, 240, 241, 243, 244, 246, 249, 251, 355], [0.7072, 0.2409, 0.04539, 0.07728, 0.002969, 0.0003274, 0.02422, 0.05328, 0.09107, 0.08825, 0.1573, 0.8446, 0.9063, 0.1534, 0.7914, 0.9497, 0.1179, 0.7085, 0.9011, 0.08655, 0.4487, 0.007736, 0.03165, 0.1266, 0.2598, 0.07964, 0.09827, 0.02895, 0.03293, 0.0651, 0.05408, 0.1401, 0.05555, 0.2086, 0.736, 0.05511, 0.1946, 0.7046, 0.007124, 0.1481, 0.6214, 0.108, 0.3944, 0.03628, 0.05696, 0.1364, 0.256]): _vg.add([_i], _w, 'REPLACE')
_vg = ob_dog.vertex_groups.new(name='Back3')
for _i, _w in zip([6, 7, 8, 14, 15, 24, 25, 26, 31, 34, 35, 36, 37, 38, 39, 45, 46, 175, 176, 177, 178, 179, 180, 181, 182, 183, 184, 185, 186, 187, 201, 202, 203, 209, 210, 219, 220, 225, 226, 337, 341, 342, 343, 344, 345, 346, 347, 348, 349, 350, 351], [0.0959, 0.4292, 0.7114, 0.1094, 0.2507, 0.1017, 0.8692, 0.8409, 0.05469, 0.08601, 0.3036, 0.413, 0.7881, 0.9135, 0.05695, 0.8083, 0.9065, 0.01248, 0.08738, 0.01194, 0.08508, 0.2626, 0.1081, 0.5905, 0.08713, 0.05277, 0.03707, 0.2232, 0.5102, 0.6994, 0.1013, 0.4686, 0.7449, 0.1101, 0.2554, 0.1005, 0.8766, 0.05279, 0.8196, 0.001509, 0.03935, 0.03208, 0.09902, 0.01308, 0.08657, 0.3047, 0.1121, 0.6054, 0.07376, 0.5803, 0.7118]): _vg.add([_i], _w, 'REPLACE')
_vg = ob_dog.vertex_groups.new(name='H1.L')
for _i, _w in zip([35, 36, 37, 46, 179, 185, 186, 201, 202, 203, 209, 210, 220, 226, 331, 332, 333, 334, 335, 336, 337, 338, 339, 340, 341, 342, 343, 344, 345, 346, 347, 348, 350, 351], [0.08299, 0.2376, 0.02703, 0.009455, 0.08232, 0.05535, 0.1192, 0.03815, 0.2311, 0.08076, 0.03011, 0.6977, 0.07389, 0.1441, 0.1639, 0.1178, 0.06324, 0.08022, 0.08502, 0.06861, 0.7688, 0.6996, 0.4818, 0.4752, 0.8119, 0.7366, 0.8328, 0.9217, 0.8007, 0.5318, 0.8688, 0.2069, 0.2426, 0.1295]): _vg.add([_i], _w, 'REPLACE')
_vg = ob_dog.vertex_groups.new(name='H2.L')
for _i, _w in zip([202, 322, 323, 325, 326, 327, 328, 329, 330, 331, 332, 333, 334, 335, 336, 337, 338, 339, 340, 341, 342, 343, 344, 345, 350], [0.06841, 0.06744, 0.07357, 0.01666, 0.01744, 0.1437, 0.7781, 0.8185, 0.1122, 0.7759, 0.8125, 0.9226, 0.9353, 0.9056, 0.8922, 0.1827, 0.2693, 0.5083, 0.4899, 0.1302, 0.1978, 0.003295, 0.02231, 0.08041, 0.01054]): _vg.add([_i], _w, 'REPLACE')
_vg = ob_dog.vertex_groups.new(name='H3.L')
for _i, _w in zip([301, 302, 303, 304, 306, 307, 308, 309, 310, 311, 312, 313, 314, 315, 316, 317, 318, 319, 320, 321, 322, 323, 324, 325, 326, 327, 328, 329, 330, 331, 332, 336], [0.05487, 0.1496, 0.1262, 0.006879, 0.03861, 0.5054, 0.5074, 0.1805, 0.08377, 0.1188, 0.1934, 0.9088, 0.9114, 0.9168, 0.8892, 0.875, 0.8787, 0.9807, 0.9859, 0.9808, 0.9267, 0.917, 0.9644, 0.9636, 0.9631, 0.8528, 0.218, 0.178, 0.885, 0.0527, 0.06665, 0.01788]): _vg.add([_i], _w, 'REPLACE')
_vg = ob_dog.vertex_groups.new(name='H4.L')
for _i, _w in zip([301, 302, 303, 304, 305, 306, 307, 308, 309, 310, 311, 312, 313, 314, 315, 316, 317, 318], [0.945, 0.8503, 0.8737, 0.9715, 0.9764, 0.9556, 0.4944, 0.4924, 0.8192, 0.9161, 0.8803, 0.806, 0.08982, 0.0879, 0.08189, 0.1081, 0.1193, 0.1184]): _vg.add([_i], _w, 'REPLACE')
_vg = ob_dog.vertex_groups.new(name='H1.R')
for _i, _w in zip([6, 7, 8, 14, 15, 24, 25, 34, 35, 36, 37, 45, 46, 164, 165, 166, 167, 168, 169, 170, 171, 172, 173, 174, 175, 176, 177, 178, 179, 180, 181, 185, 186, 187, 343, 346, 350], [0.05423, 0.2793, 0.09605, 0.03916, 0.7011, 0.002146, 0.07881, 0.01161, 0.1103, 0.3033, 0.0383, 0.1528, 0.01312, 0.1645, 0.1216, 0.0704, 0.08192, 0.08039, 0.06644, 0.7745, 0.698, 0.4809, 0.4792, 0.8534, 0.7526, 0.8506, 0.9207, 0.7987, 0.6002, 0.872, 0.2185, 0.6503, 0.2769, 0.137, 0.003484, 0.1095, 0.1038]): _vg.add([_i], _w, 'REPLACE')
_vg = ob_dog.vertex_groups.new(name='H2.R')
for _i, _w in zip([7, 155, 159, 160, 161, 162, 163, 164, 165, 166, 167, 168, 169, 170, 171, 172, 173, 174, 175, 176, 177, 178], [0.06806, 0.05128, 0.01497, 0.1383, 0.6674, 0.128, 0.002062, 0.7661, 0.8049, 0.9132, 0.9324, 0.9125, 0.8586, 0.1815, 0.2701, 0.5083, 0.4893, 0.1176, 0.1902, 0.002988, 0.02539, 0.08324]): _vg.add([_i], _w, 'REPLACE')
_vg = ob_dog.vertex_groups.new(name='H3.R')
for _i, _w in zip([134, 135, 136, 137, 139, 140, 141, 142, 143, 144, 145, 146, 147, 148, 149, 150, 151, 152, 153, 154, 155, 156, 157, 158, 159, 160, 161, 162, 163, 164, 165, 169], [0.06152, 0.1492, 0.1319, 0.01122, 0.02623, 0.5045, 0.5078, 0.1918, 0.08554, 0.1148, 0.1761, 0.9119, 0.9065, 0.9063, 0.8872, 0.8879, 0.8895, 0.9863, 0.9854, 0.9788, 0.9424, 0.9771, 0.985, 0.9808, 0.9639, 0.8574, 0.3286, 0.8689, 0.9717, 0.06325, 0.07067, 0.07124]): _vg.add([_i], _w, 'REPLACE')
_vg = ob_dog.vertex_groups.new(name='H4.R')
for _i, _w in zip([134, 135, 136, 137, 138, 139, 140, 141, 142, 143, 144, 145, 146, 147, 148, 149, 150, 151], [0.9384, 0.8507, 0.8681, 0.9693, 0.9783, 0.9619, 0.4954, 0.492, 0.8078, 0.9142, 0.8849, 0.8238, 0.0876, 0.09289, 0.0924, 0.1107, 0.1107, 0.1099]): _vg.add([_i], _w, 'REPLACE')
_vg = ob_dog.vertex_groups.new(name='Tail1')
for _i, _w in zip([8, 26, 37, 45, 179, 182, 183, 184, 188, 189, 190, 203, 346, 349, 352], [0.1832, 0.1139, 0.1249, 0.00119, 0.004911, 0.905, 0.9337, 0.9362, 0.1758, 0.8084, 0.1457, 0.1645, 0.003495, 0.9218, 0.8479]): _vg.add([_i], _w, 'REPLACE')
_vg = ob_dog.vertex_groups.new(name='Tail2')
for _i, _w in zip([188, 189, 190, 352], [0.818, 0.1868, 0.8332, 0.1484]): _vg.add([_i], _w, 'REPLACE')
_vg = ob_dog.vertex_groups.new(name='Tail3')
for _i, _w in zip([191, 192, 193, 194, 195, 196, 353, 354], [0.9939, 0.9931, 0.9813, 0.1804, 0.8777, 0.9715, 0.9949, 0.908]): _vg.add([_i], _w, 'REPLACE')
_vg = ob_dog.vertex_groups.new(name='Tail4')
for _i, _w in zip([194, 195, 196, 197, 354], [0.8199, 0.1221, 0.005661, 0.9988, 0.09185]): _vg.add([_i], _w, 'REPLACE')
_m = ob_dog.modifiers.new('Armature', 'ARMATURE')
_m.object = ob_armature
ob_armature.location = (0.0, 0.0, 0.0)
ob_armature.lock_rotations_4d = False
ob_armature.empty_display_type = 'ARROWS'
ob_armature.color = (0.0, 0.0, 0.0, 1.0)
ob_armature.show_in_front = True
ob_armature.lineart.crease_threshold = 0.0

# ---- collection membership
col_collection_1.objects.link(ob_dog)
col_collection_6.objects.link(ob_armature)

# ---- scene / render settings (as saved in the file)
scene.frame_start = 1; scene.frame_end = 220; scene.frame_set(210)
scene.render.engine = 'BLENDER_EEVEE_NEXT'
scene.render.image_settings.file_format = 'JPEG'
scene.render.image_settings.color_mode = 'RGB'
scene.render.image_settings.compression = 90
scene.render.resolution_x = 800
scene.render.resolution_y = 600
scene.render.pixel_aspect_x = 100.0
scene.render.pixel_aspect_y = 100.0
scene.render.fps = 25
scene.render.dither_intensity = 0.0
scene.render.use_compositing = False
scene.render.use_sequencer = False
scene.render.bake_margin = 2
scene.render.bake_bias = 0.0
scene.render.use_stamp_time = False
scene.render.use_stamp_date = False
scene.render.use_stamp_frame = False
scene.render.use_stamp_camera = False
scene.render.use_stamp_scene = False
scene.render.use_stamp_filename = False
scene.render.use_stamp_render_time = False
scene.render.stamp_font_size = 0
scene.cycles.use_denoising = False
scene.cycles.samples = 10
scene.cycles.sampling_pattern = 'TABULATED_SOBOL'
scene.cycles.light_sampling_threshold = 0.0
scene.cycles.use_adaptive_sampling = False
scene.cycles.use_light_tree = False
scene.cycles.blur_glossy = 0.0
scene.cycles.volume_bounces = 1
scene.cycles.pixel_filter_type = 'GAUSSIAN'
scene.cycles.sample_clamp_indirect = 0.0
scene.view_settings.view_transform = 'Raw'
bpy.context.view_layer.update()

# ---- added for rendering (the .blend has no active camera): camera
cam_auto = bpy.data.cameras.new('AutoCamera')
cam_auto.lens = 50.0
cam_auto.sensor_width = 36.0
cam_auto.clip_end = 1000.0
ob_auto_camera = bpy.data.objects.new('AutoCamera', cam_auto)
scene.collection.objects.link(ob_auto_camera)
ob_auto_camera.location = (1.48804, -1.74828, 1.5409)
ob_auto_camera.rotation_euler = (1.09748, -7.21219e-08, 0.694738)
scene.camera = ob_auto_camera
bpy.context.view_layer.update()
